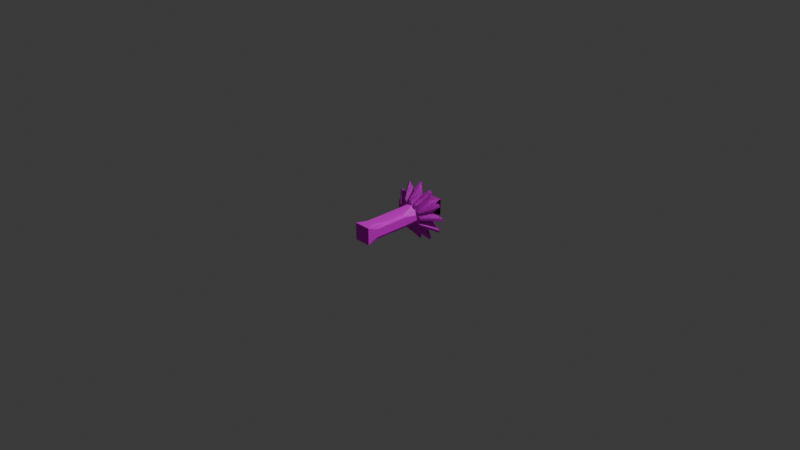 # Source: t_junction.blend  (saved by Blender 4.2.66; exported with 4.5.12 LTS)
import bpy
from mathutils import Matrix  # noqa: F401  (used for matrix-valued properties, if any)

bpy.ops.wm.read_factory_settings(use_empty=True)
scene = bpy.context.scene
scene.name = 'Scene'

# ---- collections
col_collection = bpy.data.collections.new('Collection'); scene.collection.children.link(col_collection)

# ---- images (referenced by path relative to the original .blend; pixels are not part of the script)
import os
ASSET_DIR = os.environ.get("B2B_ASSET_DIR", "")  # directory of the original .blend (textures are referenced by path, not embedded)
HERE = os.path.dirname(os.path.abspath(__file__))  # packed textures are extracted next to this script under _unpacked/

def load_image(name, relpath, width, height, colorspace="sRGB"):
    """Load a texture the original file referenced (path relative to the .blend, or extracted next to this script)."""
    p = next((c for c in (os.path.join(HERE, relpath), os.path.join(ASSET_DIR, relpath)) if relpath and os.path.exists(c)), "")
    if p:
        img = bpy.data.images.load(p, check_existing=True)
        img.name = name
    else:  # same state as the original file: an image datablock whose file is absent (Cycles renders it pink)
        img = bpy.data.images.new(name, width, height)
        img.source = "FILE"
        img.filepath = "//" + (relpath or name)
    img.colorspace_settings.name = colorspace
    return img
img_planks_png_002 = load_image('planks.png.002', 'planks.png', 1024, 1024, 'sRGB')

# ---- materials (node trees are filled in below, after node groups)
mat_material_002 = bpy.data.materials.new('Material.002')
mat_material_002.roughness = 1.0
mat_material_004 = bpy.data.materials.new('Material.004')
mat_material_004.roughness = 0.5
mat_material_005 = bpy.data.materials.new('Material.005')
mat_material_005.roughness = 0.5

# ---- material node trees
mat_material_002.use_nodes = True; mat_material_002.node_tree.nodes.clear()
_N = mat_material_002.node_tree.nodes; _L = mat_material_002.node_tree.links
n0 = _N.new('ShaderNodeBsdfPrincipled'); n0.name = 'Principled BSDF'; n0.location = (0, 300)
n0.inputs[2].default_value = 1.0
n0.inputs[13].default_value = 0.0
n1 = _N.new('ShaderNodeOutputMaterial'); n1.name = 'Material Output'; n1.location = (280, 300)
n2 = _N.new('ShaderNodeTexImage'); n2.name = 'Image Texture'; n2.location = (-363, 192)
n2.image = img_planks_png_002
n2.interpolation = 'Closest'
_L.new(n0.outputs[0], n1.inputs[0])
_L.new(n2.outputs[0], n0.inputs[0])
n1.is_active_output = True
mat_material_004.use_nodes = True; mat_material_004.node_tree.nodes.clear()
_N = mat_material_004.node_tree.nodes; _L = mat_material_004.node_tree.links
n0 = _N.new('ShaderNodeBsdfPrincipled'); n0.name = 'Principled BSDF'; n0.location = (0, 300)
n0.inputs[3].default_value = 1.45
n0.inputs[27].default_value = (0.0, 0.0, 0.0, 1.0)
n1 = _N.new('ShaderNodeOutputMaterial'); n1.name = 'Material Output'; n1.location = (280, 300)
n2 = _N.new('ShaderNodeTexImage'); n2.name = 'Image Texture'; n2.location = (-480, 300)
n2.image = img_planks_png_002
n2.interpolation = 'Closest'
_L.new(n2.outputs[0], n0.inputs[0])
_L.new(n0.outputs[0], n1.inputs[0])
n1.is_active_output = True
mat_material_005.use_nodes = True; mat_material_005.node_tree.nodes.clear()
_N = mat_material_005.node_tree.nodes; _L = mat_material_005.node_tree.links
n0 = _N.new('ShaderNodeBsdfPrincipled'); n0.name = 'Principled BSDF'; n0.location = (0, 300)
n0.inputs[3].default_value = 1.45
n0.inputs[27].default_value = (0.0, 0.0, 0.0, 1.0)
n1 = _N.new('ShaderNodeOutputMaterial'); n1.name = 'Material Output'; n1.location = (280, 300)
n2 = _N.new('ShaderNodeTexImage'); n2.name = 'Image Texture'; n2.location = (-480, 300)
n2.image = img_planks_png_002
n2.interpolation = 'Closest'
_L.new(n2.outputs[0], n0.inputs[0])
_L.new(n0.outputs[0], n1.inputs[0])
n1.is_active_output = True

# ---- world
world_world = bpy.data.worlds.new('World'); scene.world = world_world
world_world.use_nodes = True; world_world.node_tree.nodes.clear()
_N = world_world.node_tree.nodes; _L = world_world.node_tree.links
n0 = _N.new('ShaderNodeOutputWorld'); n0.name = 'World Output'; n0.location = (300, 300)
n1 = _N.new('ShaderNodeBackground'); n1.name = 'Background'; n1.location = (10, 300)
n1.inputs[0].default_value = (0.05088, 0.05088, 0.05088, 1.0)
_L.new(n1.outputs[0], n0.inputs[0])
n0.is_active_output = True
world_world.color = (0.05088, 0.05088, 0.05088)
world_world.sun_shadow_jitter_overblur = 0.0

# ---- cameras
cam_camera = bpy.data.cameras.new('Camera')
cam_camera.clip_end = 100.0
cam_camera.ortho_scale = 7.314

# ---- lights
light_light = bpy.data.lights.new('Light', 'POINT')
light_light.energy = 1000.0
light_light.shadow_soft_size = 0.1

# ---- meshes
me_cube_001 = bpy.data.meshes.new('Cube.001')
me_cube_001.from_pydata([(0.09149, 0.09149, 0.4996), (0.09149, -0.09149, 0.4996), (-0.09149, 0.09149, 0.4996), (-0.09149, -0.09149, 0.4996), (-0.05498, -0.05498, 0.0), (0.05498, -0.05498, 0.0), (-0.05498, 0.05498, 0.0), (0.05498, 0.05498, 0.0), (-0.05498, -0.05498, 0.2348), (0.05498, -0.05498, 0.2348), (-0.05498, 0.05498, 0.2348), (0.05498, 0.05498, 0.2348), (0.09149, 0.0, 0.4996), (-0.09149, 0.0, 0.4996), (0.09149, 0.0, 0.0), (-0.09149, 0.0, 0.0), (-0.09149, 0.0, 0.3907), (0.09149, 0.0, 0.3907), (0.0, 0.09149, 0.4996), (0.0, -0.09149, 0.4996), (0.0, -0.09149, 0.0), (0.0, 0.09149, 0.0), (0.0, -0.09149, 0.3907), (0.0, 0.09149, 0.3907), (0.0, 0.0, 0.4996), (-0.04574, 0.09149, 0.4996), (-0.04574, -0.09149, 0.0), (-0.04574, -0.09149, 0.3907), (-0.04574, 0.0, 0.4996), (-0.04574, -0.09149, 0.4996), (-0.04574, 0.09149, 0.0), (-0.04574, 0.09149, 0.3907), (-0.09149, 0.04574, 0.4996), (0.04574, 0.09149, 0.4996), (0.04574, -0.09149, 0.0), (-0.09149, 0.04574, 0.0), (-0.09149, 0.04574, 0.3907), (0.04574, -0.09149, 0.3907), (0.0, 0.04574, 0.4996), (-0.04574, 0.04574, 0.4996), (0.04574, 0.0, 0.4996), (0.04574, -0.09149, 0.4996), (0.04574, 0.09149, 0.0), (-0.09149, -0.04574, 0.0), (0.04574, 0.09149, 0.3907), (-0.09149, -0.04574, 0.3907), (-0.09149, -0.04574, 0.4996), (0.0, -0.04574, 0.4996), (-0.04574, -0.04574, 0.4996), (0.09149, 0.04574, 0.4996), (0.09149, 0.04574, 0.0), (0.09149, 0.04574, 0.3907), (0.04574, 0.04574, 0.4996), (0.09149, -0.04574, 0.0), (0.09149, -0.04574, 0.3907), (0.09149, -0.04574, 0.4996), (0.04574, -0.04574, 0.4996), (0.09149, 0.09149, -0.4996), (0.09149, -0.09149, -0.4996), (-0.09149, 0.09149, -0.4996), (-0.09149, -0.09149, -0.4996), (-0.07712, 0.07712, -0.3721), (0.07712, 0.07712, -0.3721), (-0.07712, -0.07712, -0.3721), (0.07712, -0.07712, -0.3721), (0.1444, 0.0, -0.3263), (-0.1444, 0.0, -0.3263), (0.0, -0.1444, -0.3263), (0.0, 0.1444, -0.3263), (-0.07221, -0.1444, -0.3263), (-0.04574, -0.09149, -0.3907), (-0.07221, 0.1444, -0.3263), (-0.04574, 0.09149, -0.3907), (0.07221, -0.1444, -0.3263), (-0.1444, 0.07221, -0.3263), (0.04574, -0.09149, -0.3907), (-0.09149, 0.04574, -0.3907), (0.07221, 0.1444, -0.3263), (0.04574, 0.09149, -0.3907), (-0.1444, -0.07221, -0.3263), (-0.09149, -0.04574, -0.3907), (0.1444, 0.07221, -0.3263), (0.09149, 0.04574, -0.3907), (0.1444, -0.07221, -0.3263), (0.09149, -0.04574, -0.3907), (-0.1365, -0.1365, -0.275), (0.1365, -0.1365, -0.275), (-0.1365, 0.1365, -0.275), (0.1365, 0.1365, -0.275), (-0.07218, -0.07218, -0.1552), (0.07218, -0.07218, -0.1552), (-0.07218, 0.07218, -0.1552), (0.07218, 0.07218, -0.1552), (-0.05127, 0.2051, -0.2695), (-0.02711, 0.1084, -0.1582), (0.05127, 0.2051, -0.2695), (0.02711, 0.1084, -0.1582), (-0.2051, 0.05127, -0.2695), (-0.1084, 0.02711, -0.1582), (-0.2051, -0.05127, -0.2695), (-0.1084, -0.02711, -0.1582), (-0.05127, -0.2051, -0.2695), (-0.02711, -0.1084, -0.1582), (0.05127, -0.2051, -0.2695), (0.02711, -0.1084, -0.1582), (0.2051, -0.05127, -0.2695), (0.1084, -0.02711, -0.1582), (0.2051, 0.05127, -0.2695), (0.1084, 0.02711, -0.1582), (-0.1502, -0.2836, -0.2893), (-0.1723, -0.254, -0.2897), (-0.2726, -0.163, -0.2965), (-0.2875, -0.1327, -0.2934), (-0.2875, 0.1327, -0.2934), (-0.2726, 0.163, -0.2965), (-0.3194, -0.01682, -0.2983), (-0.3194, 0.01682, -0.2983), (0.2875, -0.1327, -0.2934), (0.2726, -0.163, -0.2965), (0.1723, -0.254, -0.2897), (0.1502, -0.2836, -0.2893), (-0.1723, 0.254, -0.2897), (-0.1502, 0.2836, -0.2893), (-0.01682, 0.3194, -0.2983), (0.01682, 0.3194, -0.2983), (0.01682, -0.3194, -0.2983), (-0.01682, -0.3194, -0.2983), (0.2726, 0.163, -0.2965), (0.2875, 0.1327, -0.2934), (0.3194, 0.01682, -0.2983), (0.3194, -0.01682, -0.2983), (0.1502, 0.2836, -0.2893), (0.1723, 0.254, -0.2897), (-0.08759, -0.1228, -0.1489), (-0.07138, -0.1436, -0.1493), (-0.1454, -0.06356, -0.1475), (-0.1338, -0.0842, -0.1455), (-0.1338, 0.0842, -0.1455), (-0.1454, 0.06356, -0.1475), (-0.1609, 0.01132, -0.145), (-0.1609, -0.01132, -0.145), (0.1338, -0.0842, -0.1455), (0.1454, -0.06356, -0.1475), (0.07138, -0.1436, -0.1493), (0.08759, -0.1228, -0.1489), (-0.07138, 0.1436, -0.1493), (-0.08759, 0.1228, -0.1489), (0.01132, 0.1609, -0.145), (-0.01132, 0.1609, -0.145), (-0.01132, -0.1609, -0.145), (0.01132, -0.1609, -0.145), (0.1454, 0.06356, -0.1475), (0.1338, 0.0842, -0.1455), (0.1609, -0.01132, -0.145), (0.1609, 0.01132, -0.145), (0.08759, 0.1228, -0.1489), (0.07138, 0.1436, -0.1493)], [], [(31, 2, 25), (25, 32, 39), (1, 37, 9), (42, 11, 7), (10, 35, 36), (54, 12, 55), (2, 36, 32), (55, 40, 56), (30, 10, 31), (13, 45, 46), (40, 38, 24), (16, 43, 45), (14, 51, 17), (28, 46, 48), (41, 47, 19), (20, 27, 26), (44, 0, 11), (49, 33, 52), (22, 29, 27), (9, 34, 5), (51, 0, 49), (27, 3, 8), (26, 8, 4), (24, 48, 47), (30, 23, 21), (18, 39, 38), (31, 18, 23), (50, 11, 51), (9, 53, 54), (53, 17, 54), (37, 20, 34), (52, 18, 38), (56, 24, 47), (38, 28, 24), (23, 42, 21), (32, 16, 13), (36, 15, 16), (41, 22, 37), (18, 44, 23), (39, 13, 28), (47, 29, 19), (1, 56, 41), (48, 3, 29), (1, 54, 55), (8, 43, 4), (17, 49, 12), (3, 45, 8), (12, 52, 40), (31, 10, 2), (25, 2, 32), (1, 41, 37), (42, 44, 11), (10, 6, 35), (54, 17, 12), (2, 10, 36), (55, 12, 40), (30, 6, 10), (13, 16, 45), (40, 52, 38), (16, 15, 43), (14, 50, 51), (28, 13, 46), (41, 56, 47), (20, 22, 27), (44, 33, 0), (49, 0, 33), (22, 19, 29), (9, 37, 34), (51, 11, 0), (27, 29, 3), (26, 27, 8), (24, 28, 48), (30, 31, 23), (18, 25, 39), (31, 25, 18), (50, 7, 11), (9, 5, 53), (53, 14, 17), (37, 22, 20), (52, 33, 18), (56, 40, 24), (38, 39, 28), (23, 44, 42), (32, 36, 16), (36, 35, 15), (41, 19, 22), (18, 33, 44), (39, 32, 13), (47, 48, 29), (1, 55, 56), (48, 46, 3), (1, 9, 54), (8, 45, 43), (17, 51, 49), (3, 46, 45), (12, 49, 52), (57, 59, 72), (58, 70, 60), (61, 71, 72), (74, 61, 76), (58, 84, 64), (77, 62, 78), (60, 70, 63), (75, 73, 67), (82, 57, 62), (80, 79, 66), (64, 73, 75), (65, 82, 81), (80, 60, 63), (82, 65, 84), (76, 61, 59), (59, 61, 72), (68, 77, 78), (63, 70, 69), (81, 82, 62), (78, 62, 57), (58, 64, 75), (64, 84, 83), (79, 80, 63), (93, 145, 94), (73, 120, 103), (125, 67, 103), (113, 74, 97), (111, 79, 85), (123, 68, 93), (101, 134, 109), (129, 65, 107), (99, 135, 100), (105, 142, 117), (87, 146, 121), (103, 143, 104), (103, 150, 125), (115, 66, 99), (131, 77, 95), (107, 151, 108), (107, 154, 129), (127, 81, 88), (71, 122, 93), (65, 130, 105), (67, 126, 101), (93, 148, 123), (121, 71, 87), (69, 110, 85), (86, 144, 119), (81, 128, 107), (79, 112, 99), (97, 138, 113), (99, 140, 115), (95, 156, 131), (83, 118, 86), (87, 137, 91), (68, 124, 95), (95, 147, 96), (77, 132, 88), (104, 20, 102), (74, 114, 87), (97, 139, 98), (66, 116, 97), (86, 141, 90), (109, 69, 101), (85, 136, 111), (88, 152, 127), (101, 149, 102), (117, 83, 105), (119, 73, 86), (88, 155, 92), (105, 153, 106), (115, 116, 66), (125, 126, 67), (119, 120, 73), (117, 118, 83), (129, 130, 65), (127, 128, 81), (131, 132, 77), (123, 124, 68), (121, 122, 71), (111, 112, 79), (109, 110, 69), (143, 119, 144), (128, 152, 151), (121, 145, 122), (124, 148, 147), (129, 153, 130), (141, 117, 142), (125, 149, 126), (110, 134, 133), (132, 156, 155), (112, 136, 135), (113, 137, 114), (140, 116, 115), (85, 133, 89), (57, 84, 58), (93, 122, 145), (83, 65, 105), (69, 70, 67), (79, 99, 66), (68, 95, 77), (101, 102, 134), (99, 112, 135), (105, 106, 142), (87, 91, 146), (103, 120, 143), (103, 104, 150), (69, 67, 101), (74, 113, 114), (66, 97, 74), (107, 128, 151), (107, 108, 154), (65, 81, 107), (67, 73, 103), (93, 94, 148), (87, 61, 74), (63, 85, 79), (86, 90, 144), (57, 72, 78), (66, 74, 76), (97, 98, 138), (99, 100, 140), (95, 96, 156), (64, 86, 73), (87, 114, 137), (76, 59, 60), (95, 124, 147), (62, 88, 81), (89, 133, 102), (133, 134, 102), (102, 149, 150), (135, 136, 100), (136, 89, 100), (139, 140, 100), (102, 150, 104), (20, 104, 34), (14, 53, 106), (108, 14, 106), (98, 139, 100), (137, 138, 98), (145, 146, 94), (146, 91, 94), (91, 137, 98), (104, 143, 144), (14, 108, 50), (98, 15, 35), (104, 144, 90), (90, 141, 106), (141, 142, 106), (106, 153, 154), (147, 148, 94), (94, 21, 96), (20, 26, 102), (106, 154, 108), (21, 94, 30), (96, 147, 94), (155, 156, 96), (151, 152, 108), (152, 92, 108), (92, 155, 96), (96, 21, 42), (97, 116, 139), (76, 80, 66), (86, 118, 141), (70, 75, 67), (85, 89, 136), (88, 92, 152), (101, 126, 149), (88, 132, 155), (105, 130, 153), (143, 120, 119), (128, 127, 152), (121, 146, 145), (124, 123, 148), (129, 154, 153), (141, 118, 117), (125, 150, 149), (110, 109, 134), (132, 131, 156), (112, 111, 136), (113, 138, 137), (140, 139, 116), (85, 110, 133), (58, 75, 70), (59, 58, 60), (68, 71, 93), (78, 72, 68), (72, 71, 68), (65, 83, 84), (87, 71, 61), (63, 69, 85), (64, 83, 86), (62, 77, 88), (57, 82, 84), (59, 57, 58), (98, 100, 15), (15, 100, 43), (30, 94, 6), (94, 91, 6), (104, 90, 5), (106, 5, 90), (53, 5, 106), (108, 92, 7), (96, 7, 92), (7, 50, 108), (42, 7, 96), (98, 6, 91), (35, 6, 98), (5, 34, 104), (26, 4, 102), (102, 4, 89), (100, 89, 4), (43, 100, 4), (76, 60, 80)])
me_cube_001.polygons.foreach_set('material_index', [0, 0, 0, 0, 0, 0, 0, 0, 0, 0, 0, 0, 0, 0, 0, 0, 0, 0, 0, 0, 0, 0, 0, 0, 0, 0, 0, 0, 0, 0, 0, 0, 0, 0, 0, 0, 0, 0, 0, 0, 0, 0, 0, 0, 0, 0, 0, 0, 0, 0, 0, 0, 0, 0, 0, 0, 0, 0, 0, 0, 0, 0, 0, 0, 0, 0, 0, 0, 0, 0, 0, 0, 0, 0, 0, 0, 0, 0, 0, 0, 0, 0, 0, 0, 0, 0, 0, 0, 0, 0, 0, 0, 0, 0, 0, 0, 1, 1, 1, 1, 1, 1, 1, 1, 1, 1, 1, 1, 1, 1, 1, 1, 1, 1, 1, 1, 1, 1, 1, 1, 1, 1, 1, 1, 1, 1, 1, 1, 1, 1, 1, 1, 1, 1, 1, 1, 1, 1, 1, 1, 1, 1, 1, 1, 1, 1, 1, 1, 1, 1, 1, 1, 1, 1, 1, 1, 1, 1, 1, 1, 1, 1, 1, 1, 1, 1, 1, 1, 1, 1, 1, 1, 1, 1, 1, 1, 1, 1, 1, 1, 1, 1, 1, 1, 1, 1, 1, 1, 1, 1, 1, 1, 1, 1, 1, 1, 1, 1, 1, 1, 1, 1, 1, 1, 1, 1, 1, 1, 1, 1, 1, 1, 1, 1, 1, 1, 1, 1, 1, 1, 1, 1, 1, 1, 1, 1, 1, 1, 1, 1, 1, 0, 0, 1, 1, 1, 1, 1, 1, 1, 0, 0, 1, 1, 1, 1, 1, 0, 0, 1, 0, 1, 1, 1, 1, 1, 0, 1, 1, 1, 1, 1, 1, 1, 1, 1, 1, 1, 1, 1, 1, 1, 1, 1, 1, 1, 1, 1, 1, 1, 1, 1, 1, 1, 1, 1, 1, 1, 1, 1, 1, 1, 0, 0, 1, 1, 1, 0, 1, 1, 0, 0, 1, 0, 0, 0, 1, 1, 0, 1])
_uv = me_cube_001.uv_layers.new(name='UVMap')
_uv.uv.foreach_set('vector', [0.437, 0.1301, 0.3679, 0.02665, 0.437, 0.02665, 0.437, 0.02665, 0.3679, 0.02665, 0.437, 0.02665, 0.6445, 0.02665, 0.5754, 0.1301, 0.5893, 0.2783, 0.5754, 0.5014, 0.5893, 0.2783, 0.5893, 0.5014, 0.4231, 0.2783, 0.3679, 0.5014, 0.3679, 0.1301, 0.6445, 0.1301, 0.6445, 0.02665, 0.6445, 0.02665, 0.3679, 0.02665, 0.3679, 0.1301, 0.3679, 0.02665, 0.6445, 0.02665, 0.5754, 0.02665, 0.5754, 0.02665, 0.437, 0.5014, 0.4231, 0.2783, 0.437, 0.1301, 0.3679, 0.02665, 0.3679, 0.1301, 0.3679, 0.02665, 0.5754, 0.02665, 0.5062, 0.02665, 0.5062, 0.02665, 0.3679, 0.1301, 0.3679, 0.5014, 0.3679, 0.1301, 0.6445, 0.5014, 0.6445, 0.1301, 0.6445, 0.1301, 0.437, 0.02665, 0.3679, 0.02665, 0.437, 0.02665, 0.5754, 0.02665, 0.5062, 0.02665, 0.5062, 0.02665, 0.5062, 0.5014, 0.437, 0.1301, 0.437, 0.5014, 0.5754, 0.1301, 0.6445, 0.02665, 0.5893, 0.2783, 0.6445, 0.02665, 0.5754, 0.02665, 0.5754, 0.02665, 0.5062, 0.1301, 0.437, 0.02665, 0.437, 0.1301, 0.5893, 0.2783, 0.5754, 0.5014, 0.5893, 0.5014, 0.6445, 0.1301, 0.6445, 0.02665, 0.6445, 0.02665, 0.437, 0.1301, 0.3679, 0.02665, 0.4231, 0.2783, 0.437, 0.5014, 0.4231, 0.2783, 0.4231, 0.5014, 0.5062, 0.02665, 0.437, 0.02665, 0.5062, 0.02665, 0.437, 0.5014, 0.5062, 0.1301, 0.5062, 0.5014, 0.5062, 0.02665, 0.437, 0.02665, 0.5062, 0.02665, 0.437, 0.1301, 0.5062, 0.02665, 0.5062, 0.1301, 0.6445, 0.5014, 0.5893, 0.2783, 0.6445, 0.1301, 0.5893, 0.2783, 0.6445, 0.5014, 0.6445, 0.1301, 0.6445, 0.5014, 0.6445, 0.1301, 0.6445, 0.1301, 0.5754, 0.1301, 0.5062, 0.5014, 0.5754, 0.5014, 0.5754, 0.02665, 0.5062, 0.02665, 0.5062, 0.02665, 0.5754, 0.02665, 0.5062, 0.02665, 0.5062, 0.02665, 0.5062, 0.02665, 0.437, 0.02665, 0.5062, 0.02665, 0.5062, 0.1301, 0.5754, 0.5014, 0.5062, 0.5014, 0.3679, 0.02665, 0.3679, 0.1301, 0.3679, 0.02665, 0.3679, 0.1301, 0.3679, 0.5014, 0.3679, 0.1301, 0.5754, 0.02665, 0.5062, 0.1301, 0.5754, 0.1301, 0.5062, 0.02665, 0.5754, 0.1301, 0.5062, 0.1301, 0.437, 0.02665, 0.3679, 0.02665, 0.437, 0.02665, 0.5062, 0.02665, 0.437, 0.02665, 0.5062, 0.02665, 0.6445, 0.02665, 0.5754, 0.02665, 0.5754, 0.02665, 0.437, 0.02665, 0.3679, 0.02665, 0.437, 0.02665, 0.6445, 0.02665, 0.6445, 0.1301, 0.6445, 0.02665, 0.4231, 0.2783, 0.3679, 0.5014, 0.4231, 0.5014, 0.6445, 0.1301, 0.6445, 0.02665, 0.6445, 0.02665, 0.3679, 0.02665, 0.3679, 0.1301, 0.4231, 0.2783, 0.6445, 0.02665, 0.5754, 0.02665, 0.5754, 0.02665, 0.437, 0.1301, 0.4231, 0.2783, 0.3679, 0.02665, 0.437, 0.02665, 0.3679, 0.02665, 0.3679, 0.02665, 0.6445, 0.02665, 0.5754, 0.02665, 0.5754, 0.1301, 0.5754, 0.5014, 0.5754, 0.1301, 0.5893, 0.2783, 0.4231, 0.2783, 0.4231, 0.5014, 0.3679, 0.5014, 0.6445, 0.1301, 0.6445, 0.1301, 0.6445, 0.02665, 0.3679, 0.02665, 0.4231, 0.2783, 0.3679, 0.1301, 0.6445, 0.02665, 0.6445, 0.02665, 0.5754, 0.02665, 0.437, 0.5014, 0.4231, 0.5014, 0.4231, 0.2783, 0.3679, 0.02665, 0.3679, 0.1301, 0.3679, 0.1301, 0.5754, 0.02665, 0.5754, 0.02665, 0.5062, 0.02665, 0.3679, 0.1301, 0.3679, 0.5014, 0.3679, 0.5014, 0.6445, 0.5014, 0.6445, 0.5014, 0.6445, 0.1301, 0.437, 0.02665, 0.3679, 0.02665, 0.3679, 0.02665, 0.5754, 0.02665, 0.5754, 0.02665, 0.5062, 0.02665, 0.5062, 0.5014, 0.5062, 0.1301, 0.437, 0.1301, 0.5754, 0.1301, 0.5754, 0.02665, 0.6445, 0.02665, 0.6445, 0.02665, 0.6445, 0.02665, 0.5754, 0.02665, 0.5062, 0.1301, 0.5062, 0.02665, 0.437, 0.02665, 0.5893, 0.2783, 0.5754, 0.1301, 0.5754, 0.5014, 0.6445, 0.1301, 0.5893, 0.2783, 0.6445, 0.02665, 0.437, 0.1301, 0.437, 0.02665, 0.3679, 0.02665, 0.437, 0.5014, 0.437, 0.1301, 0.4231, 0.2783, 0.5062, 0.02665, 0.437, 0.02665, 0.437, 0.02665, 0.437, 0.5014, 0.437, 0.1301, 0.5062, 0.1301, 0.5062, 0.02665, 0.437, 0.02665, 0.437, 0.02665, 0.437, 0.1301, 0.437, 0.02665, 0.5062, 0.02665, 0.6445, 0.5014, 0.5893, 0.5014, 0.5893, 0.2783, 0.5893, 0.2783, 0.5893, 0.5014, 0.6445, 0.5014, 0.6445, 0.5014, 0.6445, 0.5014, 0.6445, 0.1301, 0.5754, 0.1301, 0.5062, 0.1301, 0.5062, 0.5014, 0.5754, 0.02665, 0.5754, 0.02665, 0.5062, 0.02665, 0.5754, 0.02665, 0.5754, 0.02665, 0.5062, 0.02665, 0.5062, 0.02665, 0.437, 0.02665, 0.437, 0.02665, 0.5062, 0.1301, 0.5754, 0.1301, 0.5754, 0.5014, 0.3679, 0.02665, 0.3679, 0.1301, 0.3679, 0.1301, 0.3679, 0.1301, 0.3679, 0.5014, 0.3679, 0.5014, 0.5754, 0.02665, 0.5062, 0.02665, 0.5062, 0.1301, 0.5062, 0.02665, 0.5754, 0.02665, 0.5754, 0.1301, 0.437, 0.02665, 0.3679, 0.02665, 0.3679, 0.02665, 0.5062, 0.02665, 0.437, 0.02665, 0.437, 0.02665, 0.6445, 0.02665, 0.6445, 0.02665, 0.5754, 0.02665, 0.437, 0.02665, 0.3679, 0.02665, 0.3679, 0.02665, 0.6445, 0.02665, 0.5893, 0.2783, 0.6445, 0.1301, 0.4231, 0.2783, 0.3679, 0.1301, 0.3679, 0.5014, 0.6445, 0.1301, 0.6445, 0.1301, 0.6445, 0.02665, 0.3679, 0.02665, 0.3679, 0.02665, 0.3679, 0.1301, 0.6445, 0.02665, 0.6445, 0.02665, 0.5754, 0.02665, 0.6445, 0.9761, 0.3679, 0.9761, 0.437, 0.8726, 0.6445, 0.9761, 0.437, 0.8726, 0.3679, 0.9761, 0.3896, 0.8549, 0.397, 0.8114, 0.437, 0.8726, 0.2878, 0.8114, 0.3896, 0.8549, 0.3679, 0.8726, 0.6445, 0.9761, 0.6445, 0.8726, 0.6228, 0.8549, 0.6154, 0.8114, 0.6228, 0.8549, 0.5754, 0.8726, 0.3679, 0.9761, 0.437, 0.8726, 0.3896, 0.8549, 0.5754, 0.8726, 0.6154, 0.8114, 0.5062, 0.8114, 0.6445, 0.8726, 0.6445, 0.9761, 0.6228, 0.8549, 0.3679, 0.8726, 0.2878, 0.8114, 0.2878, 0.8114, 0.6228, 0.8549, 0.6154, 0.8114, 0.5754, 0.8726, 0.7246, 0.8114, 0.6445, 0.8726, 0.7246, 0.8114, 0.3679, 0.8726, 0.3679, 0.9761, 0.3896, 0.8549, 0.6445, 0.8726, 0.7246, 0.8114, 0.6445, 0.8726, 0.3679, 0.8726, 0.3896, 0.8549, 0.3679, 0.9761, 0.3679, 0.9761, 0.3896, 0.8549, 0.437, 0.8726, 0.5062, 0.8114, 0.6154, 0.8114, 0.5754, 0.8726, 0.3896, 0.8549, 0.437, 0.8726, 0.397, 0.8114, 0.7246, 0.8114, 0.6445, 0.8726, 0.6228, 0.8549, 0.5754, 0.8726, 0.6228, 0.8549, 0.6445, 0.9761, 0.6445, 0.9761, 0.6228, 0.8549, 0.5754, 0.8726, 0.6228, 0.8549, 0.6445, 0.8726, 0.7246, 0.8114, 0.2878, 0.8114, 0.3679, 0.8726, 0.3896, 0.8549, 0.4287, 0.7575, 0.3983, 0.6433, 0.4652, 0.6517, 0.6154, 0.8114, 0.7333, 0.7762, 0.5837, 0.7575, 0.5316, 0.7848, 0.5062, 0.8114, 0.5837, 0.7575, 0.07143, 0.7801, 0.2878, 0.8114, 0.1961, 0.7575, 0.09407, 0.7831, 0.2878, 0.8114, 0.2998, 0.7627, 0.4808, 0.7848, 0.5062, 0.8114, 0.4287, 0.7575, 0.4287, 0.7575, 0.3983, 0.6433, 0.2791, 0.7762, 0.9892, 0.7848, 0.7246, 0.8114, 0.8163, 0.7575, 0.1961, 0.7575, 0.2864, 0.6415, 0.3422, 0.6517, 0.8163, 0.7575, 0.726, 0.6415, 0.941, 0.7801, 0.2998, 0.7627, 0.3738, 0.6429, 0.2457, 0.7766, 0.5837, 0.7575, 0.6141, 0.6433, 0.5472, 0.6517, 0.5837, 0.7575, 0.5233, 0.6391, 0.5316, 0.7848, 0.02322, 0.7848, 0.2878, 0.8114, 0.1961, 0.7575, 0.7333, 0.7762, 0.6154, 0.8114, 0.5837, 0.7575, 0.8163, 0.7575, 0.726, 0.6415, 0.6702, 0.6517, 0.8163, 0.7575, 0.7494, 0.6391, 0.9892, 0.7848, 0.9183, 0.7831, 0.7246, 0.8114, 0.7126, 0.7627, 0.397, 0.8114, 0.2791, 0.7762, 0.4287, 0.7575, 0.7246, 0.8114, 0.9892, 0.7848, 0.8163, 0.7575, 0.5062, 0.8114, 0.4808, 0.7848, 0.4287, 0.7575, 0.4287, 0.7575, 0.4891, 0.6391, 0.4808, 0.7848, 0.2457, 0.7766, 0.397, 0.8114, 0.2998, 0.7627, 0.397, 0.8114, 0.2457, 0.7766, 0.2998, 0.7627, 0.7126, 0.7627, 0.6387, 0.6429, 0.7667, 0.7766, 0.7246, 0.8114, 0.941, 0.7801, 0.8163, 0.7575, 0.2878, 0.8114, 0.07143, 0.7801, 0.1961, 0.7575, 0.1961, 0.7575, 0.2864, 0.6415, 0.07143, 0.7801, 0.1961, 0.7575, 0.263, 0.6391, 0.02322, 0.7848, 0.5837, 0.7575, 0.6141, 0.6433, 0.7333, 0.7762, 0.7246, 0.8114, 0.9183, 0.7831, 0.7126, 0.7627, 0.2998, 0.7627, 0.3038, 0.6396, 0.3971, 0.6489, 0.5062, 0.8114, 0.5316, 0.7848, 0.5837, 0.7575, 0.5837, 0.7575, 0.5233, 0.6391, 0.5472, 0.6517, 0.6154, 0.8114, 0.7667, 0.7766, 0.7126, 0.7627, 0.5472, 0.6517, 0.5062, 0.5014, 0.4652, 0.6517, 0.2878, 0.8114, 0.09407, 0.7831, 0.2998, 0.7627, 0.1961, 0.7575, 0.263, 0.6391, 0.3422, 0.6517, 0.2878, 0.8114, 0.02322, 0.7848, 0.1961, 0.7575, 0.7126, 0.7627, 0.7086, 0.6396, 0.6153, 0.6489, 0.2791, 0.7762, 0.397, 0.8114, 0.4287, 0.7575, 0.2998, 0.7627, 0.3038, 0.6396, 0.09407, 0.7831, 0.7126, 0.7627, 0.7086, 0.6396, 0.9183, 0.7831, 0.4287, 0.7575, 0.4891, 0.6391, 0.4652, 0.6517, 0.941, 0.7801, 0.7246, 0.8114, 0.8163, 0.7575, 0.7667, 0.7766, 0.6154, 0.8114, 0.7126, 0.7627, 0.7126, 0.7627, 0.6387, 0.6429, 0.6153, 0.6489, 0.8163, 0.7575, 0.7494, 0.6391, 0.6702, 0.6517, 0.02322, 0.7848, 0.02322, 0.7848, 0.2878, 0.8114, 0.5316, 0.7848, 0.4808, 0.7848, 0.5062, 0.8114, 0.7667, 0.7766, 0.7333, 0.7762, 0.6154, 0.8114, 0.941, 0.7801, 0.9183, 0.7831, 0.7246, 0.8114, 0.9892, 0.7848, 0.9892, 0.7848, 0.7246, 0.8114, 0.9183, 0.7831, 0.941, 0.7801, 0.7246, 0.8114, 0.7333, 0.7762, 0.7667, 0.7766, 0.6154, 0.8114, 0.4808, 0.7848, 0.5316, 0.7848, 0.5062, 0.8114, 0.2457, 0.7766, 0.2791, 0.7762, 0.397, 0.8114, 0.09407, 0.7831, 0.07143, 0.7801, 0.2878, 0.8114, 0.2791, 0.7762, 0.2457, 0.7766, 0.397, 0.8114, 0.6141, 0.6433, 0.7667, 0.7766, 0.6387, 0.6429, 0.941, 0.7801, 0.7086, 0.6396, 0.726, 0.6415, 0.2457, 0.7766, 0.3983, 0.6433, 0.2791, 0.7762, 0.5316, 0.7848, 0.4891, 0.6391, 0.5233, 0.6391, 0.9892, 0.7848, 0.7494, 0.6391, 0.9892, 0.7848, 0.7086, 0.6396, 0.941, 0.7801, 0.726, 0.6415, 0.5316, 0.7848, 0.4891, 0.6391, 0.4808, 0.7848, 0.2457, 0.7766, 0.3983, 0.6433, 0.3738, 0.6429, 0.7667, 0.7766, 0.6141, 0.6433, 0.6387, 0.6429, 0.07143, 0.7801, 0.3038, 0.6396, 0.2864, 0.6415, 0.07143, 0.7801, 0.3038, 0.6396, 0.09407, 0.7831, 0.263, 0.6391, 0.02322, 0.7848, 0.02322, 0.7848, 0.2998, 0.7627, 0.3738, 0.6429, 0.3971, 0.6489, 0.6445, 0.9761, 0.6445, 0.8726, 0.6445, 0.9761, 0.4287, 0.7575, 0.2791, 0.7762, 0.3983, 0.6433, 0.7246, 0.8114, 0.7246, 0.8114, 0.8163, 0.7575, 0.397, 0.8114, 0.437, 0.8726, 0.5062, 0.8114, 0.2878, 0.8114, 0.1961, 0.7575, 0.2878, 0.8114, 0.5062, 0.8114, 0.5837, 0.7575, 0.6154, 0.8114, 0.4287, 0.7575, 0.4652, 0.6517, 0.3983, 0.6433, 0.1961, 0.7575, 0.07143, 0.7801, 0.2864, 0.6415, 0.8163, 0.7575, 0.6702, 0.6517, 0.726, 0.6415, 0.2998, 0.7627, 0.3971, 0.6489, 0.3738, 0.6429, 0.5837, 0.7575, 0.7333, 0.7762, 0.6141, 0.6433, 0.5837, 0.7575, 0.5472, 0.6517, 0.5233, 0.6391, 0.397, 0.8114, 0.5062, 0.8114, 0.4287, 0.7575, 0.2878, 0.8114, 0.07143, 0.7801, 0.09407, 0.7831, 0.2878, 0.8114, 0.1961, 0.7575, 0.2878, 0.8114, 0.8163, 0.7575, 0.941, 0.7801, 0.726, 0.6415, 0.8163, 0.7575, 0.6702, 0.6517, 0.7494, 0.6391, 0.7246, 0.8114, 0.7246, 0.8114, 0.8163, 0.7575, 0.5062, 0.8114, 0.6154, 0.8114, 0.5837, 0.7575, 0.4287, 0.7575, 0.4652, 0.6517, 0.4891, 0.6391, 0.2998, 0.7627, 0.3896, 0.8549, 0.2878, 0.8114, 0.3896, 0.8549, 0.2998, 0.7627, 0.2878, 0.8114, 0.7126, 0.7627, 0.6153, 0.6489, 0.6387, 0.6429, 0.6445, 0.9761, 0.437, 0.8726, 0.5754, 0.8726, 0.2878, 0.8114, 0.2878, 0.8114, 0.3679, 0.8726, 0.1961, 0.7575, 0.3422, 0.6517, 0.2864, 0.6415, 0.1961, 0.7575, 0.3422, 0.6517, 0.263, 0.6391, 0.5837, 0.7575, 0.5472, 0.6517, 0.6141, 0.6433, 0.6228, 0.8549, 0.7126, 0.7627, 0.6154, 0.8114, 0.2998, 0.7627, 0.09407, 0.7831, 0.3038, 0.6396, 0.3679, 0.8726, 0.3679, 0.9761, 0.3679, 0.9761, 0.5837, 0.7575, 0.5316, 0.7848, 0.5233, 0.6391, 0.6228, 0.8549, 0.7126, 0.7627, 0.7246, 0.8114, 0.3971, 0.6489, 0.3738, 0.6429, 0.4652, 0.6517, 0.3738, 0.6429, 0.3983, 0.6433, 0.4652, 0.6517, 0.4652, 0.6517, 0.4891, 0.6391, 0.5233, 0.6391, 0.2864, 0.6415, 0.3038, 0.6396, 0.3422, 0.6517, 0.3038, 0.6396, 0.3971, 0.6489, 0.3422, 0.6517, 0.263, 0.6391, 0.263, 0.6391, 0.3422, 0.6517, 0.4652, 0.6517, 0.5233, 0.6391, 0.5472, 0.6517, 0.5062, 0.5014, 0.5472, 0.6517, 0.5754, 0.5014, 0.6445, 0.5014, 0.6445, 0.5014, 0.6702, 0.6517, 0.6702, 0.6517, 0.6445, 0.5014, 0.6702, 0.6517, 0.3422, 0.6517, 0.263, 0.6391, 0.3422, 0.6517, 0.3038, 0.6396, 0.2864, 0.6415, 0.3422, 0.6517, 0.3983, 0.6433, 0.3738, 0.6429, 0.4652, 0.6517, 0.3738, 0.6429, 0.3971, 0.6489, 0.4652, 0.6517, 0.3971, 0.6489, 0.3038, 0.6396, 0.3422, 0.6517, 0.5472, 0.6517, 0.6141, 0.6433, 0.6387, 0.6429, 0.6445, 0.5014, 0.6702, 0.6517, 0.6445, 0.5014, 0.3422, 0.6517, 0.3679, 0.5014, 0.3679, 0.5014, 0.5472, 0.6517, 0.6387, 0.6429, 0.6153, 0.6489, 0.6153, 0.6489, 0.7086, 0.6396, 0.6702, 0.6517, 0.7086, 0.6396, 0.726, 0.6415, 0.6702, 0.6517, 0.6702, 0.6517, 0.7494, 0.6391, 0.7494, 0.6391, 0.5233, 0.6391, 0.4891, 0.6391, 0.4652, 0.6517, 0.4652, 0.6517, 0.5062, 0.5014, 0.5472, 0.6517, 0.5062, 0.5014, 0.437, 0.5014, 0.4652, 0.6517, 0.6702, 0.6517, 0.7494, 0.6391, 0.6702, 0.6517, 0.5062, 0.5014, 0.4652, 0.6517, 0.437, 0.5014, 0.5472, 0.6517, 0.5233, 0.6391, 0.4652, 0.6517, 0.6387, 0.6429, 0.6141, 0.6433, 0.5472, 0.6517, 0.726, 0.6415, 0.7086, 0.6396, 0.6702, 0.6517, 0.7086, 0.6396, 0.6153, 0.6489, 0.6702, 0.6517, 0.6153, 0.6489, 0.6387, 0.6429, 0.5472, 0.6517, 0.5472, 0.6517, 0.5062, 0.5014, 0.5754, 0.5014, 0.1961, 0.7575, 0.02322, 0.7848, 0.263, 0.6391, 0.3679, 0.8726, 0.3679, 0.8726, 0.2878, 0.8114, 0.7126, 0.7627, 0.9183, 0.7831, 0.7086, 0.6396, 0.437, 0.8726, 0.5754, 0.8726, 0.5062, 0.8114, 0.2998, 0.7627, 0.3971, 0.6489, 0.3038, 0.6396, 0.7126, 0.7627, 0.6153, 0.6489, 0.7086, 0.6396, 0.4287, 0.7575, 0.4808, 0.7848, 0.4891, 0.6391, 0.7126, 0.7627, 0.7667, 0.7766, 0.6387, 0.6429, 0.8163, 0.7575, 0.9892, 0.7848, 0.7494, 0.6391, 0.6141, 0.6433, 0.7333, 0.7762, 0.7667, 0.7766, 0.941, 0.7801, 0.9183, 0.7831, 0.7086, 0.6396, 0.2457, 0.7766, 0.3738, 0.6429, 0.3983, 0.6433, 0.5316, 0.7848, 0.4808, 0.7848, 0.4891, 0.6391, 0.9892, 0.7848, 0.7494, 0.6391, 0.7494, 0.6391, 0.7086, 0.6396, 0.9183, 0.7831, 0.941, 0.7801, 0.5316, 0.7848, 0.5233, 0.6391, 0.4891, 0.6391, 0.2457, 0.7766, 0.2791, 0.7762, 0.3983, 0.6433, 0.7667, 0.7766, 0.7333, 0.7762, 0.6141, 0.6433, 0.07143, 0.7801, 0.09407, 0.7831, 0.3038, 0.6396, 0.07143, 0.7801, 0.2864, 0.6415, 0.3038, 0.6396, 0.263, 0.6391, 0.263, 0.6391, 0.02322, 0.7848, 0.2998, 0.7627, 0.2457, 0.7766, 0.3738, 0.6429, 0.6445, 0.9761, 0.5754, 0.8726, 0.437, 0.8726, 0.3679, 0.9761, 0.6445, 0.9761, 0.3679, 0.9761, 0.5062, 0.8114, 0.397, 0.8114, 0.4287, 0.7575, 0.5754, 0.8726, 0.437, 0.8726, 0.5062, 0.8114, 0.437, 0.8726, 0.397, 0.8114, 0.5062, 0.8114, 0.7246, 0.8114, 0.7246, 0.8114, 0.6445, 0.8726, 0.2998, 0.7627, 0.397, 0.8114, 0.3896, 0.8549, 0.3896, 0.8549, 0.397, 0.8114, 0.2998, 0.7627, 0.6228, 0.8549, 0.7246, 0.8114, 0.7126, 0.7627, 0.6228, 0.8549, 0.6154, 0.8114, 0.7126, 0.7627, 0.6445, 0.9761, 0.6445, 0.8726, 0.6445, 0.8726, 0.3679, 0.9761, 0.6445, 0.9761, 0.6445, 0.9761, 0.3422, 0.6517, 0.3422, 0.6517, 0.3679, 0.5014, 0.3679, 0.5014, 0.3422, 0.6517, 0.3679, 0.5014, 0.437, 0.5014, 0.4652, 0.6517, 0.4231, 0.5014, 0.4652, 0.6517, 0.3971, 0.6489, 0.4231, 0.5014, 0.5472, 0.6517, 0.6153, 0.6489, 0.5893, 0.5014, 0.6702, 0.6517, 0.5893, 0.5014, 0.6153, 0.6489, 0.6445, 0.5014, 0.5893, 0.5014, 0.6702, 0.6517, 0.6702, 0.6517, 0.6153, 0.6489, 0.5893, 0.5014, 0.5472, 0.6517, 0.5893, 0.5014, 0.6153, 0.6489, 0.5893, 0.5014, 0.6445, 0.5014, 0.6702, 0.6517, 0.5754, 0.5014, 0.5893, 0.5014, 0.5472, 0.6517, 0.3422, 0.6517, 0.4231, 0.5014, 0.3971, 0.6489, 0.3679, 0.5014, 0.4231, 0.5014, 0.3422, 0.6517, 0.5893, 0.5014, 0.5754, 0.5014, 0.5472, 0.6517, 0.437, 0.5014, 0.4231, 0.5014, 0.4652, 0.6517, 0.4652, 0.6517, 0.4231, 0.5014, 0.3971, 0.6489, 0.3422, 0.6517, 0.3971, 0.6489, 0.4231, 0.5014, 0.3679, 0.5014, 0.3422, 0.6517, 0.4231, 0.5014, 0.3679, 0.8726, 0.3679, 0.9761, 0.3679, 0.8726])
me_cube_001.materials.append(mat_material_002)
me_cube_001.materials.append(mat_material_004)
me_cube_001.update()
me_cube_001.normals_split_custom_set([tuple(v) for v in zip(*[iter([0.0, 1.0, 0.0, 0.0, 1.0, 0.0, 0.0, 1.0, 0.0, 0.0, 0.0, 1.0, 0.0, 0.0, 1.0, 0.0, 0.0, 1.0, 0.4318, -0.8836, -0.1813, 0.4318, -0.8836, -0.1813, 0.4318, -0.8836, -0.1813, 0.9694, 0.2453, 0.0, 0.9694, 0.2453, 0.0, 0.9694, 0.2453, 0.0, -0.2453, 0.9694, 0.0, -0.2453, 0.9694, 0.0, -0.2453, 0.9694, 0.0, 1.0, 0.0, 0.0, 1.0, 0.0, 0.0, 1.0, 0.0, 0.0, -1.0, 0.0, 0.0, -1.0, 0.0, 0.0, -1.0, 0.0, 0.0, 0.0, 0.0, 1.0, 0.0, 0.0, 1.0, 0.0, 0.0, 1.0, -0.9694, 0.2453, 0.0, -0.9694, 0.2453, 0.0, -0.9694, 0.2453, 0.0, -1.0, 0.0, 0.0, -1.0, 0.0, 0.0, -1.0, 0.0, 0.0, 0.0, 0.0, 1.0, 0.0, 0.0, 1.0, 0.0, 0.0, 1.0, -1.0, 0.0, 0.0, -1.0, 0.0, 0.0, -1.0, 0.0, 0.0, 1.0, 0.0, 0.0, 1.0, 0.0, 0.0, 1.0, 0.0, 0.0, 0.0, 0.0, 1.0, 0.0, 0.0, 1.0, 0.0, 0.0, 1.0, 0.0, 0.0, 1.0, 0.0, 0.0, 1.0, 0.0, 0.0, 1.0, 0.0, -1.0, 0.0, 0.0, -1.0, 0.0, 0.0, -1.0, 0.0, 0.4318, 0.8836, -0.1813, 0.4318, 0.8836, -0.1813, 0.4318, 0.8836, -0.1813, 0.0, 0.0, 1.0, 0.0, 0.0, 1.0, 0.0, 0.0, 1.0, 0.0, -1.0, 0.0, 0.0, -1.0, 0.0, 0.0, -1.0, 0.0, 0.9694, -0.2453, 0.0, 0.9694, -0.2453, 0.0, 0.9694, -0.2453, 0.0, 1.0, 0.0, 0.0, 1.0, 0.0, 0.0, 1.0, 0.0, 0.0, -0.4318, -0.8836, -0.1813, -0.4318, -0.8836, -0.1813, -0.4318, -0.8836, -0.1813, -0.9694, -0.2453, 0.0, -0.9694, -0.2453, 0.0, -0.9694, -0.2453, 0.0, 0.0, 0.0, 1.0, 0.0, 0.0, 1.0, 0.0, 0.0, 1.0, 0.0, 1.0, 0.0, 0.0, 1.0, 0.0, 0.0, 1.0, 0.0, 0.0, 0.0, 1.0, 0.0, 0.0, 1.0, 0.0, 0.0, 1.0, 0.0, 1.0, 0.0, 0.0, 1.0, 0.0, 0.0, 1.0, 0.0, 0.2453, 0.9694, 0.0, 0.2453, 0.9694, 0.0, 0.2453, 0.9694, 0.0, 0.2453, -0.9694, 0.0, 0.2453, -0.9694, 0.0, 0.2453, -0.9694, 0.0, 1.0, 0.0, 0.0, 1.0, 0.0, 0.0, 1.0, 0.0, 0.0, 0.0, -1.0, 0.0, 0.0, -1.0, 0.0, 0.0, -1.0, 0.0, 0.0, 0.0, 1.0, 0.0, 0.0, 1.0, 0.0, 0.0, 1.0, 0.0, 0.0, 1.0, 0.0, 0.0, 1.0, 0.0, 0.0, 1.0, 0.0, 0.0, 1.0, 0.0, 0.0, 1.0, 0.0, 0.0, 1.0, 0.0, 1.0, 0.0, 0.0, 1.0, 0.0, 0.0, 1.0, 0.0, -1.0, 0.0, 0.0, -1.0, 0.0, 0.0, -1.0, 0.0, 0.0, -1.0, 0.0, 0.0, -1.0, 0.0, 0.0, -1.0, 0.0, 0.0, 0.0, -1.0, 0.0, 0.0, -1.0, 0.0, 0.0, -1.0, 0.0, 0.0, 1.0, 0.0, 0.0, 1.0, 0.0, 0.0, 1.0, 0.0, 0.0, 0.0, 1.0, 0.0, 0.0, 1.0, 0.0, 0.0, 1.0, 0.0, 0.0, 1.0, 0.0, 0.0, 1.0, 0.0, 0.0, 1.0, 0.0, 0.0, 1.0, 0.0, 0.0, 1.0, 0.0, 0.0, 1.0, 0.0, 0.0, 1.0, 0.0, 0.0, 1.0, 0.0, 0.0, 1.0, 1.0, 0.0, 0.0, 1.0, 0.0, 0.0, 1.0, 0.0, 0.0, -0.2453, -0.9694, 0.0, -0.2453, -0.9694, 0.0, -0.2453, -0.9694, 0.0, 1.0, 0.0, 0.0, 1.0, 0.0, 0.0, 1.0, 0.0, 0.0, -0.8836, -0.4318, -0.1813, -0.8836, -0.4318, -0.1813, -0.8836, -0.4318, -0.1813, 0.0, 0.0, 1.0, 0.0, 0.0, 1.0, 0.0, 0.0, 1.0, -0.4318, 0.8836, -0.1813, -0.4318, 0.8836, -0.1813, -0.4318, 0.8836, -0.1813, 0.0, 0.0, 1.0, 0.0, 0.0, 1.0, 0.0, 0.0, 1.0, 0.0, -1.0, 0.0, 0.0, -1.0, 0.0, 0.0, -1.0, 0.0, 0.9694, 0.2453, 0.0, 0.9694, 0.2453, 0.0, 0.9694, 0.2453, 0.0, -0.2453, 0.9694, 0.0, -0.2453, 0.9694, 0.0, -0.2453, 0.9694, 0.0, 1.0, 0.0, 0.0, 1.0, 0.0, 0.0, 1.0, 0.0, 0.0, -0.8836, 0.4318, -0.1813, -0.8836, 0.4318, -0.1813, -0.8836, 0.4318, -0.1813, 0.0, 0.0, 1.0, 0.0, 0.0, 1.0, 0.0, 0.0, 1.0, -0.9694, 0.2453, 0.0, -0.9694, 0.2453, 0.0, -0.9694, 0.2453, 0.0, -1.0, 0.0, 0.0, -1.0, 0.0, 0.0, -1.0, 0.0, 0.0, 0.0, 0.0, 1.0, 0.0, 0.0, 1.0, 0.0, 0.0, 1.0, -1.0, 0.0, 0.0, -1.0, 0.0, 0.0, -1.0, 0.0, 0.0, 1.0, 0.0, 0.0, 1.0, 0.0, 0.0, 1.0, 0.0, 0.0, 0.0, 0.0, 1.0, 0.0, 0.0, 1.0, 0.0, 0.0, 1.0, 0.0, 0.0, 1.0, 0.0, 0.0, 1.0, 0.0, 0.0, 1.0, 0.0, -1.0, 0.0, 0.0, -1.0, 0.0, 0.0, -1.0, 0.0, 0.0, 1.0, 0.0, 0.0, 1.0, 0.0, 0.0, 1.0, 0.0, 0.0, 0.0, 1.0, 0.0, 0.0, 1.0, 0.0, 0.0, 1.0, 0.0, -1.0, 0.0, 0.0, -1.0, 0.0, 0.0, -1.0, 0.0, 0.9694, -0.2453, 0.0, 0.9694, -0.2453, 0.0, 0.9694, -0.2453, 0.0, 0.8836, 0.4318, -0.1813, 0.8836, 0.4318, -0.1813, 0.8836, 0.4318, -0.1813, 0.0, -1.0, 0.0, 0.0, -1.0, 0.0, 0.0, -1.0, 0.0, -0.9694, -0.2453, 0.0, -0.9694, -0.2453, 0.0, -0.9694, -0.2453, 0.0, 0.0, 0.0, 1.0, 0.0, 0.0, 1.0, 0.0, 0.0, 1.0, 0.0, 1.0, 0.0, 0.0, 1.0, 0.0, 0.0, 1.0, 0.0, 0.0, 0.0, 1.0, 0.0, 0.0, 1.0, 0.0, 0.0, 1.0, 0.0, 1.0, 0.0, 0.0, 1.0, 0.0, 0.0, 1.0, 0.0, 0.2453, 0.9694, 0.0, 0.2453, 0.9694, 0.0, 0.2453, 0.9694, 0.0, 0.2453, -0.9694, 0.0, 0.2453, -0.9694, 0.0, 0.2453, -0.9694, 0.0, 1.0, 0.0, 0.0, 1.0, 0.0, 0.0, 1.0, 0.0, 0.0, 0.0, -1.0, 0.0, 0.0, -1.0, 0.0, 0.0, -1.0, 0.0, 0.0, 0.0, 1.0, 0.0, 0.0, 1.0, 0.0, 0.0, 1.0, 0.0, 0.0, 1.0, 0.0, 0.0, 1.0, 0.0, 0.0, 1.0, 0.0, 0.0, 1.0, 0.0, 0.0, 1.0, 0.0, 0.0, 1.0, 0.0, 1.0, 0.0, 0.0, 1.0, 0.0, 0.0, 1.0, 0.0, -1.0, 0.0, 0.0, -1.0, 0.0, 0.0, -1.0, 0.0, 0.0, -1.0, 0.0, 0.0, -1.0, 0.0, 0.0, -1.0, 0.0, 0.0, 0.0, -1.0, 0.0, 0.0, -1.0, 0.0, 0.0, -1.0, 0.0, 0.0, 1.0, 0.0, 0.0, 1.0, 0.0, 0.0, 1.0, 0.0, 0.0, 0.0, 1.0, 0.0, 0.0, 1.0, 0.0, 0.0, 1.0, 0.0, 0.0, 1.0, 0.0, 0.0, 1.0, 0.0, 0.0, 1.0, 0.0, 0.0, 1.0, 0.0, 0.0, 1.0, 0.0, 0.0, 1.0, 0.0, 0.0, 1.0, 0.0, 0.0, 1.0, 0.0, 0.0, 1.0, 0.8836, -0.4318, -0.1813, 0.8836, -0.4318, -0.1813, 0.8836, -0.4318, -0.1813, -0.2453, -0.9694, 0.0, -0.2453, -0.9694, 0.0, -0.2453, -0.9694, 0.0, 1.0, 0.0, 0.0, 1.0, 0.0, 0.0, 1.0, 0.0, 0.0, -1.0, 0.0, 0.0, -1.0, 0.0, 0.0, -1.0, 0.0, 0.0, 0.0, 0.0, 1.0, 0.0, 0.0, 1.0, 0.0, 0.0, 1.0, 0.0, 1.0, 0.0, 0.0, 1.0, 0.0, 0.0, 1.0, 0.0, 0.0, -1.0, 0.0, 0.0, -1.0, 0.0, 0.0, -1.0, 0.0, -0.5995, 0.4795, -0.6409, -0.5995, 0.4795, -0.6409, -0.5995, 0.4795, -0.6409, -0.4795, 0.5995, -0.6409, -0.4795, 0.5995, -0.6409, -0.4795, 0.5995, -0.6409, 0.9293, -0.3405, 0.143, 0.9293, -0.3405, 0.143, 0.9293, -0.3405, 0.143, 0.5995, 0.4795, -0.6409, 0.5995, 0.4795, -0.6409, 0.5995, 0.4795, -0.6409, -0.3405, -0.9293, 0.143, -0.3405, -0.9293, 0.143, -0.3405, -0.9293, 0.143, 0.0, -0.7723, -0.6353, 0.0, -0.7723, -0.6353, 0.0, -0.7723, -0.6353, 0.9293, 0.3405, 0.143, 0.9293, 0.3405, 0.143, 0.9293, 0.3405, 0.143, -0.7723, 0.0, -0.6353, -0.7723, 0.0, -0.6353, -0.7723, 0.0, -0.6353, 0.5995, -0.4795, -0.6409, 0.5995, -0.4795, -0.6409, 0.5995, -0.4795, -0.6409, 0.7723, 0.0, -0.6353, 0.7723, 0.0, -0.6353, 0.7723, 0.0, -0.6353, -0.9293, -0.3405, 0.143, -0.9293, -0.3405, 0.143, -0.9293, -0.3405, 0.143, 0.7723, 0.0, -0.6353, 0.7723, 0.0, -0.6353, 0.7723, 0.0, -0.6353, -0.9293, 0.3405, 0.143, -0.9293, 0.3405, 0.143, -0.9293, 0.3405, 0.143, -0.3405, 0.9293, 0.143, -0.3405, 0.9293, 0.143, -0.3405, 0.9293, 0.143, 0.0, 0.7723, -0.6353, 0.0, 0.7723, -0.6353, 0.0, 0.7723, -0.6353, -0.5995, -0.4795, -0.6409, -0.5995, -0.4795, -0.6409, -0.5995, -0.4795, -0.6409, 0.4795, 0.5995, -0.6409, 0.4795, 0.5995, -0.6409, 0.4795, 0.5995, -0.6409, 0.3405, 0.9293, 0.143, 0.3405, 0.9293, 0.143, 0.3405, 0.9293, 0.143, 0.3405, -0.9293, 0.143, 0.3405, -0.9293, 0.143, 0.3405, -0.9293, 0.143, 0.4795, -0.5995, -0.6409, 0.4795, -0.5995, -0.6409, 0.4795, -0.5995, -0.6409, -0.4795, -0.5995, -0.6409, -0.4795, -0.5995, -0.6409, -0.4795, -0.5995, -0.6409, 0.6108, 0.6588, 0.4392, 0.6108, 0.6588, 0.4392, 0.6108, 0.6588, 0.4392, -0.5219, -0.4801, -0.7051, -0.5219, -0.4801, -0.7051, -0.5219, -0.4801, -0.7051, 0.7189, -0.04215, -0.6939, 0.7189, -0.04215, -0.6939, 0.7189, -0.04215, -0.6939, -0.4145, -0.6161, -0.6698, -0.4145, -0.6161, -0.6698, -0.4145, -0.6161, -0.6698, 0.2366, -0.5878, -0.7736, 0.2366, -0.5878, -0.7736, 0.2366, -0.5878, -0.7736, -0.7189, 0.04215, -0.6939, -0.7189, 0.04215, -0.6939, -0.7189, 0.04215, -0.6939, 0.494, -0.7378, 0.46, 0.494, -0.7378, 0.46, 0.494, -0.7378, 0.46, 0.04215, 0.7189, -0.6939, 0.04215, 0.7189, -0.6939, 0.04215, 0.7189, -0.6939, -0.5986, 0.7132, 0.3647, -0.5986, 0.7132, 0.3647, -0.5986, 0.7132, 0.3647, 0.6995, 0.591, 0.4018, 0.6995, 0.591, 0.4018, 0.6995, 0.591, 0.4018, -0.9141, -0.2376, 0.3285, -0.9141, -0.2376, 0.3285, -0.9141, -0.2376, 0.3285, -0.6108, -0.6588, 0.4392, -0.6108, -0.6588, 0.4392, -0.6108, -0.6588, 0.4392, 0.8462, -0.3549, 0.3975, 0.8462, -0.3549, 0.3975, 0.8462, -0.3549, 0.3975, -0.04215, -0.7189, -0.6939, -0.04215, -0.7189, -0.6939, -0.04215, -0.7189, -0.6939, -0.5219, 0.4801, -0.7051, -0.5219, 0.4801, -0.7051, -0.5219, 0.4801, -0.7051, 0.5986, -0.7132, 0.3647, 0.5986, -0.7132, 0.3647, 0.5986, -0.7132, 0.3647, 0.3549, 0.8462, 0.3975, 0.3549, 0.8462, 0.3975, 0.3549, 0.8462, 0.3975, -0.2366, 0.5878, -0.7736, -0.2366, 0.5878, -0.7736, -0.2366, 0.5878, -0.7736, 0.5219, 0.4801, -0.7051, 0.5219, 0.4801, -0.7051, 0.5219, 0.4801, -0.7051, 0.04215, -0.7189, -0.6939, 0.04215, -0.7189, -0.6939, 0.04215, -0.7189, -0.6939, -0.7189, -0.04215, -0.6939, -0.7189, -0.04215, -0.6939, -0.7189, -0.04215, -0.6939, -0.8462, 0.3549, 0.3975, -0.8462, 0.3549, 0.3975, -0.8462, 0.3549, 0.3975, -0.5792, -0.2723, -0.7684, -0.5792, -0.2723, -0.7684, -0.5792, -0.2723, -0.7684, -0.5792, 0.2723, -0.7684, -0.5792, 0.2723, -0.7684, -0.5792, 0.2723, -0.7684, 0.9141, 0.2376, 0.3285, 0.9141, 0.2376, 0.3285, 0.9141, 0.2376, 0.3285, 0.4145, -0.6161, -0.6698, 0.4145, -0.6161, -0.6698, 0.4145, -0.6161, -0.6698, -0.4145, 0.6161, -0.6698, -0.4145, 0.6161, -0.6698, -0.4145, 0.6161, -0.6698, -0.6995, -0.591, 0.4018, -0.6995, -0.591, 0.4018, -0.6995, -0.591, 0.4018, -0.3549, -0.8462, 0.3975, -0.3549, -0.8462, 0.3975, -0.3549, -0.8462, 0.3975, -0.494, 0.7378, 0.46, -0.494, 0.7378, 0.46, -0.494, 0.7378, 0.46, -0.2366, -0.5878, -0.7736, -0.2366, -0.5878, -0.7736, -0.2366, -0.5878, -0.7736, 0.2329, 0.9035, 0.3599, 0.2329, 0.9035, 0.3599, 0.2329, 0.9035, 0.3599, 0.7189, 0.04215, -0.6939, 0.7189, 0.04215, -0.6939, 0.7189, 0.04215, -0.6939, 0.9147, 0.1853, 0.3592, 0.9147, 0.1853, 0.3592, 0.9147, 0.1853, 0.3592, 0.5792, -0.2723, -0.7684, 0.5792, -0.2723, -0.7684, 0.5792, -0.2723, -0.7684, 0.0, -0.9943, 0.1066, 0.0, -0.9943, 0.1066, 0.0, -0.9943, 0.1066, 0.2366, 0.5878, -0.7736, 0.2366, 0.5878, -0.7736, 0.2366, 0.5878, -0.7736, -0.1853, 0.9147, 0.3592, -0.1853, 0.9147, 0.3592, -0.1853, 0.9147, 0.3592, -0.04215, 0.7189, -0.6939, -0.04215, 0.7189, -0.6939, -0.04215, 0.7189, -0.6939, -0.2329, -0.9035, 0.3599, -0.2329, -0.9035, 0.3599, -0.2329, -0.9035, 0.3599, 0.5219, -0.4801, -0.7051, 0.5219, -0.4801, -0.7051, 0.5219, -0.4801, -0.7051, 0.1213, -0.9213, 0.3694, 0.1213, -0.9213, 0.3694, 0.1213, -0.9213, 0.3694, -0.1213, 0.9213, 0.3694, -0.1213, 0.9213, 0.3694, -0.1213, 0.9213, 0.3694, -0.9147, -0.1853, 0.3592, -0.9147, -0.1853, 0.3592, -0.9147, -0.1853, 0.3592, 0.4145, 0.6161, -0.6698, 0.4145, 0.6161, -0.6698, 0.4145, 0.6161, -0.6698, 0.5792, 0.2723, -0.7684, 0.5792, 0.2723, -0.7684, 0.5792, 0.2723, -0.7684, 0.8967, -0.3124, 0.3136, 0.8967, -0.3124, 0.3136, 0.8967, -0.3124, 0.3136, 0.1853, -0.9147, 0.3592, 0.1853, -0.9147, 0.3592, 0.1853, -0.9147, 0.3592, -0.1583, 0.0, -0.9874, -0.1583, 0.0, -0.9874, -0.1583, 0.0, -0.9874, 0.0, -0.1583, -0.9874, 0.0, -0.1583, -0.9874, 0.0, -0.1583, -0.9874, 0.1867, -0.1537, -0.9703, 0.1867, -0.1537, -0.9703, 0.1867, -0.1537, -0.9703, 0.2213, -0.007731, -0.9752, 0.2213, -0.007731, -0.9752, 0.2213, -0.007731, -0.9752, 0.1583, 0.0, -0.9874, 0.1583, 0.0, -0.9874, 0.1583, 0.0, -0.9874, 0.2213, 0.007731, -0.9752, 0.2213, 0.007731, -0.9752, 0.2213, 0.007731, -0.9752, 0.1867, 0.1537, -0.9703, 0.1867, 0.1537, -0.9703, 0.1867, 0.1537, -0.9703, 0.0, 0.1583, -0.9874, 0.0, 0.1583, -0.9874, 0.0, 0.1583, -0.9874, -0.1867, 0.1537, -0.9703, -0.1867, 0.1537, -0.9703, -0.1867, 0.1537, -0.9703, -0.2213, -0.007731, -0.9752, -0.2213, -0.007731, -0.9752, -0.2213, -0.007731, -0.9752, -0.1867, -0.1537, -0.9703, -0.1867, -0.1537, -0.9703, -0.1867, -0.1537, -0.9703, 0.5367, -0.4314, 0.7251, 0.5367, -0.4314, 0.7251, 0.5367, -0.4314, 0.7251, 0.6198, 0.2758, 0.7347, 0.6198, 0.2758, 0.7347, 0.6198, 0.2758, 0.7347, -0.5596, 0.4067, 0.7221, -0.5596, 0.4067, 0.7221, -0.5596, 0.4067, 0.7221, 0.0, 0.695, 0.719, 0.0, 0.695, 0.719, 0.0, 0.695, 0.719, 0.695, 0.0, 0.719, 0.695, 0.0, 0.719, 0.695, 0.0, 0.719, 0.6198, -0.2758, 0.7347, 0.6198, -0.2758, 0.7347, 0.6198, -0.2758, 0.7347, 0.0, -0.695, 0.719, 0.0, -0.695, 0.719, 0.0, -0.695, 0.719, -0.5367, -0.4314, 0.7251, -0.5367, -0.4314, 0.7251, -0.5367, -0.4314, 0.7251, 0.5367, 0.4314, 0.7251, 0.5367, 0.4314, 0.7251, 0.5367, 0.4314, 0.7251, -0.6198, -0.2758, 0.7347, -0.6198, -0.2758, 0.7347, -0.6198, -0.2758, 0.7347, -0.5837, 0.3636, 0.726, -0.5837, 0.3636, 0.726, -0.5837, 0.3636, 0.726, -0.695, 0.0, 0.719, -0.695, 0.0, 0.719, -0.695, 0.0, 0.719, -0.8967, 0.3124, 0.3136, -0.8967, 0.3124, 0.3136, -0.8967, 0.3124, 0.3136, 1.0, 0.0, 0.0, 1.0, 0.0, 0.0, 1.0, 0.0, 0.0, 0.494, 0.7378, 0.46, 0.494, 0.7378, 0.46, 0.494, 0.7378, 0.46, 0.6836, 0.0, -0.7299, 0.6836, 0.0, -0.7299, 0.6836, 0.0, -0.7299, 0.0, -0.7723, -0.6353, 0.0, -0.7723, -0.6353, 0.0, -0.7723, -0.6353, -0.6836, 0.0, -0.7299, -0.6836, 0.0, -0.7299, -0.6836, 0.0, -0.7299, 0.0, 0.6836, -0.7299, 0.0, 0.6836, -0.7299, 0.0, 0.6836, -0.7299, 0.6108, -0.6588, 0.4392, 0.6108, -0.6588, 0.4392, 0.6108, -0.6588, 0.4392, -0.6995, 0.591, 0.4018, -0.6995, 0.591, 0.4018, -0.6995, 0.591, 0.4018, 0.5986, 0.7132, 0.3647, 0.5986, 0.7132, 0.3647, 0.5986, 0.7132, 0.3647, -0.8967, -0.3124, 0.3136, -0.8967, -0.3124, 0.3136, -0.8967, -0.3124, 0.3136, -0.494, -0.7378, 0.46, -0.494, -0.7378, 0.46, -0.494, -0.7378, 0.46, 0.9147, -0.1853, 0.3592, 0.9147, -0.1853, 0.3592, 0.9147, -0.1853, 0.3592, 0.0, -0.6836, -0.7299, 0.0, -0.6836, -0.7299, 0.0, -0.6836, -0.7299, -0.2213, 0.007731, -0.9752, -0.2213, 0.007731, -0.9752, -0.2213, 0.007731, -0.9752, -0.6836, 0.0, -0.7299, -0.6836, 0.0, -0.7299, -0.6836, 0.0, -0.7299, 0.6995, -0.591, 0.4018, 0.6995, -0.591, 0.4018, 0.6995, -0.591, 0.4018, 0.1853, 0.9147, 0.3592, 0.1853, 0.9147, 0.3592, 0.1853, 0.9147, 0.3592, 0.6836, 0.0, -0.7299, 0.6836, 0.0, -0.7299, 0.6836, 0.0, -0.7299, 0.0, -0.6836, -0.7299, 0.0, -0.6836, -0.7299, 0.0, -0.6836, -0.7299, -0.9147, 0.1853, 0.3592, -0.9147, 0.1853, 0.3592, -0.9147, 0.1853, 0.3592, -0.4862, 0.5808, -0.6529, -0.4862, 0.5808, -0.6529, -0.4862, 0.5808, -0.6529, -0.4862, -0.5808, -0.6529, -0.4862, -0.5808, -0.6529, -0.4862, -0.5808, -0.6529, 0.8967, 0.3124, 0.3136, 0.8967, 0.3124, 0.3136, 0.8967, 0.3124, 0.3136, 0.0, 1.0, 0.0, 0.0, 1.0, 0.0, 0.0, 1.0, 0.0, -0.7723, 0.0, -0.6353, -0.7723, 0.0, -0.6353, -0.7723, 0.0, -0.6353, -0.5986, -0.7132, 0.3647, -0.5986, -0.7132, 0.3647, -0.5986, -0.7132, 0.3647, -0.1853, -0.9147, 0.3592, -0.1853, -0.9147, 0.3592, -0.1853, -0.9147, 0.3592, -0.6108, 0.6588, 0.4392, -0.6108, 0.6588, 0.4392, -0.6108, 0.6588, 0.4392, 0.5808, -0.4862, -0.6529, 0.5808, -0.4862, -0.6529, 0.5808, -0.4862, -0.6529, 0.1213, 0.9213, 0.3694, 0.1213, 0.9213, 0.3694, 0.1213, 0.9213, 0.3694, -1.0, 0.0, 0.0, -1.0, 0.0, 0.0, -1.0, 0.0, 0.0, 0.8462, 0.3549, 0.3975, 0.8462, 0.3549, 0.3975, 0.8462, 0.3549, 0.3975, 0.4862, 0.5808, -0.6529, 0.4862, 0.5808, -0.6529, 0.4862, 0.5808, -0.6529, 0.1312, 0.08318, 0.9879, 0.1312, 0.08318, 0.9879, 0.1312, 0.08318, 0.9879, 0.1312, 0.08316, 0.9879, 0.1312, 0.08316, 0.9879, 0.1312, 0.08316, 0.9879, 0.0, 0.2438, 0.9698, 0.0, 0.2438, 0.9698, 0.0, 0.2438, 0.9698, 0.1228, 0.1624, 0.9791, 0.1228, 0.1624, 0.9791, 0.1228, 0.1624, 0.9791, 0.1228, 0.1624, 0.9791, 0.1228, 0.1624, 0.9791, 0.1228, 0.1624, 0.9791, 0.2438, 0.0, 0.9698, 0.2438, 0.0, 0.9698, 0.2438, 0.0, 0.9698, 0.0, 0.2438, 0.9698, 0.0, 0.2438, 0.9698, 0.0, 0.2438, 0.9698, 0.0, -0.9943, 0.1066, 0.0, -0.9943, 0.1066, 0.0, -0.9943, 0.1066, 0.9943, 0.0, 0.1066, 0.9943, 0.0, 0.1066, 0.9943, 0.0, 0.1066, 0.9943, 0.0, 0.1066, 0.9943, 0.0, 0.1066, 0.9943, 0.0, 0.1066, 0.2438, 0.0, 0.9698, 0.2438, 0.0, 0.9698, 0.2438, 0.0, 0.9698, 0.1228, -0.1624, 0.9791, 0.1228, -0.1624, 0.9791, 0.1228, -0.1624, 0.9791, 0.1312, -0.08316, 0.9879, 0.1312, -0.08316, 0.9879, 0.1312, -0.08316, 0.9879, 0.1312, -0.08318, 0.9879, 0.1312, -0.08318, 0.9879, 0.1312, -0.08318, 0.9879, 0.1228, -0.1624, 0.9791, 0.1228, -0.1624, 0.9791, 0.1228, -0.1624, 0.9791, -0.1312, 0.08316, 0.9879, -0.1312, 0.08316, 0.9879, -0.1312, 0.08316, 0.9879, 0.9943, 0.0, 0.1066, 0.9943, 0.0, 0.1066, 0.9943, 0.0, 0.1066, -0.9943, 0.0, 0.1066, -0.9943, 0.0, 0.1066, -0.9943, 0.0, 0.1066, -0.1312, 0.08318, 0.9879, -0.1312, 0.08318, 0.9879, -0.1312, 0.08318, 0.9879, -0.1228, 0.1624, 0.9791, -0.1228, 0.1624, 0.9791, -0.1228, 0.1624, 0.9791, -0.1228, 0.1624, 0.9791, -0.1228, 0.1624, 0.9791, -0.1228, 0.1624, 0.9791, -0.2438, 0.0, 0.9698, -0.2438, 0.0, 0.9698, -0.2438, 0.0, 0.9698, 0.0, -0.2438, 0.9698, 0.0, -0.2438, 0.9698, 0.0, -0.2438, 0.9698, 0.0, 0.9943, 0.1066, 0.0, 0.9943, 0.1066, 0.0, 0.9943, 0.1066, 0.0, -0.9943, 0.1066, 0.0, -0.9943, 0.1066, 0.0, -0.9943, 0.1066, -0.2438, 0.0, 0.9698, -0.2438, 0.0, 0.9698, -0.2438, 0.0, 0.9698, 0.0, 0.9943, 0.1066, 0.0, 0.9943, 0.1066, 0.0, 0.9943, 0.1066, 0.0, -0.2438, 0.9698, 0.0, -0.2438, 0.9698, 0.0, -0.2438, 0.9698, -0.1312, -0.08316, 0.9879, -0.1312, -0.08316, 0.9879, -0.1312, -0.08316, 0.9879, -0.1228, -0.1624, 0.9791, -0.1228, -0.1624, 0.9791, -0.1228, -0.1624, 0.9791, -0.1228, -0.1624, 0.9791, -0.1228, -0.1624, 0.9791, -0.1228, -0.1624, 0.9791, -0.1312, -0.08318, 0.9879, -0.1312, -0.08318, 0.9879, -0.1312, -0.08318, 0.9879, 0.0, 0.9943, 0.1066, 0.0, 0.9943, 0.1066, 0.0, 0.9943, 0.1066, -0.3549, 0.8462, 0.3975, -0.3549, 0.8462, 0.3975, -0.3549, 0.8462, 0.3975, -0.7723, 0.0, -0.6353, -0.7723, 0.0, -0.6353, -0.7723, 0.0, -0.6353, -0.1213, -0.9213, 0.3694, -0.1213, -0.9213, 0.3694, -0.1213, -0.9213, 0.3694, 0.0, -0.7723, -0.6353, 0.0, -0.7723, -0.6353, 0.0, -0.7723, -0.6353, 0.2329, -0.9035, 0.3599, 0.2329, -0.9035, 0.3599, 0.2329, -0.9035, 0.3599, -0.2329, 0.9035, 0.3599, -0.2329, 0.9035, 0.3599, -0.2329, 0.9035, 0.3599, -0.8462, -0.3549, 0.3975, -0.8462, -0.3549, 0.3975, -0.8462, -0.3549, 0.3975, 0.9141, -0.2376, 0.3285, 0.9141, -0.2376, 0.3285, 0.9141, -0.2376, 0.3285, 0.3549, -0.8462, 0.3975, 0.3549, -0.8462, 0.3975, 0.3549, -0.8462, 0.3975, 0.5596, -0.4067, 0.7221, 0.5596, -0.4067, 0.7221, 0.5596, -0.4067, 0.7221, 0.5837, 0.3636, 0.726, 0.5837, 0.3636, 0.726, 0.5837, 0.3636, 0.726, -0.5367, 0.4314, 0.7251, -0.5367, 0.4314, 0.7251, -0.5367, 0.4314, 0.7251, 0.0, 0.695, 0.719, 0.0, 0.695, 0.719, 0.0, 0.695, 0.719, 0.695, 0.0, 0.719, 0.695, 0.0, 0.719, 0.695, 0.0, 0.719, 0.5837, -0.3636, 0.726, 0.5837, -0.3636, 0.726, 0.5837, -0.3636, 0.726, 0.0, -0.695, 0.719, 0.0, -0.695, 0.719, 0.0, -0.695, 0.719, -0.5596, -0.4067, 0.7221, -0.5596, -0.4067, 0.7221, -0.5596, -0.4067, 0.7221, 0.5596, 0.4067, 0.7221, 0.5596, 0.4067, 0.7221, 0.5596, 0.4067, 0.7221, -0.5837, -0.3636, 0.726, -0.5837, -0.3636, 0.726, -0.5837, -0.3636, 0.726, -0.6198, 0.2758, 0.7347, -0.6198, 0.2758, 0.7347, -0.6198, 0.2758, 0.7347, -0.695, 0.0, 0.719, -0.695, 0.0, 0.719, -0.695, 0.0, 0.719, -0.9141, 0.2376, 0.3285, -0.9141, 0.2376, 0.3285, -0.9141, 0.2376, 0.3285, 0.0, -1.0, 0.0, 0.0, -1.0, 0.0, 0.0, -1.0, 0.0, 0.0, 0.0, -1.0, 0.0, 0.0, -1.0, 0.0, 0.0, -1.0, 0.0, 0.6836, -0.7299, 0.0, 0.6836, -0.7299, 0.0, 0.6836, -0.7299, 0.0, 0.7723, -0.6353, 0.0, 0.7723, -0.6353, 0.0, 0.7723, -0.6353, 0.0, 0.7723, -0.6353, 0.0, 0.7723, -0.6353, 0.0, 0.7723, -0.6353, 0.7723, 0.0, -0.6353, 0.7723, 0.0, -0.6353, 0.7723, 0.0, -0.6353, -0.5808, 0.4862, -0.6529, -0.5808, 0.4862, -0.6529, -0.5808, 0.4862, -0.6529, -0.5808, -0.4862, -0.6529, -0.5808, -0.4862, -0.6529, -0.5808, -0.4862, -0.6529, 0.4862, -0.5808, -0.6529, 0.4862, -0.5808, -0.6529, 0.4862, -0.5808, -0.6529, 0.5808, 0.4862, -0.6529, 0.5808, 0.4862, -0.6529, 0.5808, 0.4862, -0.6529, 1.0, 0.0, 0.0, 1.0, 0.0, 0.0, 1.0, 0.0, 0.0, 0.0, 0.0, -1.0, 0.0, 0.0, -1.0, 0.0, 0.0, -1.0, -0.9943, 0.0, 0.1066, -0.9943, 0.0, 0.1066, -0.9943, 0.0, 0.1066, -0.9943, 0.0, 0.1066, -0.9943, 0.0, 0.1066, -0.9943, 0.0, 0.1066, -0.9657, 0.2444, -0.08754, -0.9657, 0.2444, -0.08754, -0.9657, 0.2444, -0.08754, -0.6135, 0.7746, 0.1538, -0.6135, 0.7746, 0.1538, -0.6135, 0.7746, 0.1538, 0.6135, -0.7746, 0.1538, 0.6135, -0.7746, 0.1538, 0.6135, -0.7746, 0.1538, 0.7746, -0.6135, 0.1538, 0.7746, -0.6135, 0.1538, 0.7746, -0.6135, 0.1538, 0.2444, -0.9657, -0.08754, 0.2444, -0.9657, -0.08754, 0.2444, -0.9657, -0.08754, 0.7746, 0.6135, 0.1538, 0.7746, 0.6135, 0.1538, 0.7746, 0.6135, 0.1538, 0.6135, 0.7746, 0.1538, 0.6135, 0.7746, 0.1538, 0.6135, 0.7746, 0.1538, 0.2444, 0.9657, -0.08754, 0.2444, 0.9657, -0.08754, 0.2444, 0.9657, -0.08754, 0.9657, 0.2444, -0.08754, 0.9657, 0.2444, -0.08754, 0.9657, 0.2444, -0.08754, -0.7746, 0.6135, 0.1538, -0.7746, 0.6135, 0.1538, -0.7746, 0.6135, 0.1538, -0.2444, 0.9657, -0.08754, -0.2444, 0.9657, -0.08754, -0.2444, 0.9657, -0.08754, 0.9657, -0.2444, -0.08754, 0.9657, -0.2444, -0.08754, 0.9657, -0.2444, -0.08754, -0.9657, -0.2444, -0.08754, -0.9657, -0.2444, -0.08754, -0.9657, -0.2444, -0.08754, -0.6135, -0.7746, 0.1538, -0.6135, -0.7746, 0.1538, -0.6135, -0.7746, 0.1538, -0.7746, -0.6135, 0.1538, -0.7746, -0.6135, 0.1538, -0.7746, -0.6135, 0.1538, -0.2444, -0.9657, -0.08754, -0.2444, -0.9657, -0.08754, -0.2444, -0.9657, -0.08754, -1.0, 0.0, 0.0, -1.0, 0.0, 0.0, -1.0, 0.0, 0.0])] * 3)])
me_cube_004 = bpy.data.meshes.new('Cube.004')
me_cube_004.from_pydata([(0.09149, 0.09149, -0.4996), (0.09149, -0.09149, -0.4996), (-0.09149, 0.09149, -0.4996), (-0.09149, -0.09149, -0.4996), (-0.07712, 0.07712, -0.3721), (0.07712, 0.07712, -0.3721), (-0.07712, -0.07712, -0.3721), (0.07712, -0.07712, -0.3721), (0.1444, 0.0, -0.3263), (-0.1444, 0.0, -0.3263), (0.09149, 0.0, -0.3907), (0.0, -0.1444, -0.3263), (0.0, 0.1444, -0.3263), (-0.07221, -0.1444, -0.3263), (-0.04574, -0.09149, -0.3907), (-0.07221, 0.1444, -0.3263), (-0.04574, 0.09149, -0.3907), (0.07221, -0.1444, -0.3263), (-0.1444, 0.07221, -0.3263), (0.04574, -0.09149, -0.3907), (-0.09149, 0.04574, -0.3907), (0.07221, 0.1444, -0.3263), (0.04574, 0.09149, -0.3907), (-0.1444, -0.07221, -0.3263), (-0.09149, -0.04574, -0.3907), (0.1444, 0.07221, -0.3263), (0.09149, 0.04574, -0.3907), (0.1444, -0.07221, -0.3263), (0.09149, -0.04574, -0.3907), (-0.1365, -0.1365, -0.275), (0.1365, -0.1365, -0.275), (-0.1365, 0.1365, -0.275), (0.1365, 0.1365, -0.275), (-0.07218, -0.07218, -0.1552), (0.07218, -0.07218, -0.1552), (-0.07218, 0.07218, -0.1552), (0.07218, 0.07218, -0.1552), (-0.05127, 0.2051, -0.2695), (-0.02711, 0.1084, -0.1582), (0.05127, 0.2051, -0.2695), (0.02711, 0.1084, -0.1582), (-0.2051, 0.05127, -0.2695), (-0.1084, 0.02711, -0.1582), (-0.2051, -0.05127, -0.2695), (-0.1084, -0.02711, -0.1582), (-0.05127, -0.2051, -0.2695), (-0.02711, -0.1084, -0.1582), (0.05127, -0.2051, -0.2695), (0.02711, -0.1084, -0.1582), (0.2051, -0.05127, -0.2695), (0.1084, -0.02711, -0.1582), (0.2051, 0.05127, -0.2695), (0.1084, 0.02711, -0.1582), (-0.1502, -0.2836, -0.2893), (-0.1723, -0.254, -0.2897), (-0.2726, -0.163, -0.2965), (-0.2875, -0.1327, -0.2934), (-0.2875, 0.1327, -0.2934), (-0.2726, 0.163, -0.2965), (-0.3194, -0.01682, -0.2983), (-0.3194, 0.01682, -0.2983), (0.2875, -0.1327, -0.2934), (0.2726, -0.163, -0.2965), (0.1723, -0.254, -0.2897), (0.1502, -0.2836, -0.2893), (-0.1723, 0.254, -0.2897), (-0.1502, 0.2836, -0.2893), (-0.01682, 0.3194, -0.2983), (0.01682, 0.3194, -0.2983), (0.01682, -0.3194, -0.2983), (-0.01682, -0.3194, -0.2983), (0.2726, 0.163, -0.2965), (0.2875, 0.1327, -0.2934), (0.3194, 0.01682, -0.2983), (0.3194, -0.01682, -0.2983), (0.1502, 0.2836, -0.2893), (0.1723, 0.254, -0.2897), (-0.08759, -0.1228, -0.1489), (-0.07138, -0.1436, -0.1493), (-0.1454, -0.06356, -0.1475), (-0.1338, -0.0842, -0.1455), (-0.1338, 0.0842, -0.1455), (-0.1454, 0.06356, -0.1475), (-0.1609, 0.01132, -0.145), (-0.1609, -0.01132, -0.145), (0.1338, -0.0842, -0.1455), (0.1454, -0.06356, -0.1475), (0.07138, -0.1436, -0.1493), (0.08759, -0.1228, -0.1489), (-0.07138, 0.1436, -0.1493), (-0.08759, 0.1228, -0.1489), (0.01132, 0.1609, -0.145), (-0.01132, 0.1609, -0.145), (-0.01132, -0.1609, -0.145), (0.01132, -0.1609, -0.145), (0.1454, 0.06356, -0.1475), (0.1338, 0.0842, -0.1455), (0.1609, -0.01132, -0.145), (0.1609, 0.01132, -0.145), (0.08759, 0.1228, -0.1489), (0.07138, 0.1436, -0.1493)], [], [(24, 2, 3), (0, 26, 10), (4, 15, 16), (18, 4, 20), (1, 28, 7), (21, 5, 22), (3, 14, 6), (19, 17, 11), (26, 0, 5), (24, 23, 9), (7, 17, 19), (8, 26, 25), (24, 3, 6), (3, 19, 14), (20, 4, 2), (2, 4, 16), (12, 21, 22), (6, 14, 13), (25, 26, 5), (22, 5, 0), (1, 7, 19), (7, 28, 27), (23, 24, 6), (37, 89, 38), (17, 64, 47), (69, 11, 47), (57, 18, 41), (55, 23, 29), (67, 12, 37), (45, 78, 53), (73, 8, 51), (43, 79, 44), (49, 86, 61), (31, 90, 65), (47, 87, 48), (47, 94, 69), (59, 9, 43), (75, 21, 39), (51, 95, 52), (51, 98, 73), (71, 25, 32), (15, 66, 37), (8, 74, 49), (11, 70, 45), (37, 92, 67), (65, 15, 31), (13, 54, 29), (30, 88, 63), (25, 72, 51), (23, 56, 43), (41, 82, 57), (43, 84, 59), (39, 100, 75), (27, 62, 30), (31, 81, 35), (12, 68, 39), (39, 91, 40), (21, 76, 32), (50, 52, 36), (18, 58, 31), (41, 83, 42), (9, 60, 41), (30, 85, 34), (53, 13, 45), (29, 80, 55), (32, 96, 71), (45, 93, 46), (61, 27, 49), (63, 17, 30), (32, 99, 36), (49, 97, 50), (59, 60, 9), (69, 70, 11), (63, 64, 17), (61, 62, 27), (73, 74, 8), (71, 72, 25), (75, 76, 21), (67, 68, 12), (65, 66, 15), (55, 56, 23), (53, 54, 13), (87, 63, 88), (72, 96, 95), (65, 89, 66), (68, 92, 91), (73, 97, 74), (85, 61, 86), (69, 93, 70), (54, 78, 77), (76, 100, 99), (56, 80, 79), (57, 81, 58), (84, 60, 59), (29, 77, 33), (8, 28, 10), (37, 66, 89), (27, 8, 49), (13, 14, 11), (23, 43, 9), (12, 39, 21), (45, 46, 78), (24, 20, 2), (43, 56, 79), (49, 50, 86), (31, 35, 90), (47, 64, 87), (47, 48, 94), (13, 11, 45), (18, 57, 58), (9, 41, 18), (51, 72, 95), (51, 52, 98), (3, 1, 19), (8, 25, 51), (11, 17, 47), (37, 38, 92), (31, 4, 18), (6, 29, 23), (30, 34, 88), (28, 1, 10), (9, 18, 20), (41, 42, 82), (43, 44, 84), (39, 40, 100), (7, 30, 17), (31, 58, 81), (8, 10, 26), (39, 68, 91), (5, 32, 25), (33, 77, 46), (77, 78, 46), (46, 93, 94), (79, 80, 44), (80, 33, 44), (83, 84, 44), (46, 94, 48), (44, 33, 42), (33, 46, 48), (42, 33, 35), (42, 83, 44), (81, 82, 42), (89, 90, 38), (90, 35, 38), (35, 81, 42), (48, 87, 88), (33, 48, 34), (35, 33, 34), (48, 88, 34), (34, 85, 50), (85, 86, 50), (50, 97, 98), (91, 92, 38), (38, 35, 36), (35, 34, 36), (50, 98, 52), (34, 50, 36), (40, 91, 38), (99, 100, 40), (95, 96, 52), (96, 36, 52), (36, 99, 40), (40, 38, 36), (41, 60, 83), (20, 24, 9), (30, 62, 85), (14, 19, 11), (29, 33, 80), (32, 36, 96), (45, 70, 93), (1, 0, 10), (32, 76, 99), (49, 74, 97), (87, 64, 63), (72, 71, 96), (65, 90, 89), (68, 67, 92), (73, 98, 97), (85, 62, 61), (69, 94, 93), (54, 53, 78), (76, 75, 100), (56, 55, 80), (57, 82, 81), (84, 83, 60), (29, 54, 77), (22, 2, 16), (2, 1, 3), (12, 15, 37), (22, 16, 12), (16, 15, 12), (8, 27, 28), (31, 15, 4), (6, 13, 29), (7, 27, 30), (5, 21, 32), (22, 0, 2), (2, 0, 1)])
_uv = me_cube_004.uv_layers.new(name='UVMap')
_uv.uv.foreach_set('vector', [0.6446, 0.426, 0.6446, 0.6347, 0.6446, 0.3565, 0.3653, 0.6347, 0.3653, 0.5651, 0.3653, 0.4956, 0.6227, 0.6128, 0.6152, 0.7151, 0.5748, 0.6347, 0.7254, 0.6054, 0.6227, 0.6128, 0.6446, 0.5651, 0.3653, 0.3565, 0.3653, 0.426, 0.3873, 0.3783, 0.3948, 0.7151, 0.3873, 0.6128, 0.4352, 0.6347, 0.6446, 0.3565, 0.5748, 0.3565, 0.6227, 0.3783, 0.4352, 0.3565, 0.3948, 0.276, 0.505, 0.276, 0.3653, 0.5651, 0.3653, 0.6347, 0.3873, 0.6128, 0.6446, 0.426, 0.7254, 0.3858, 0.7254, 0.4956, 0.3873, 0.3783, 0.3948, 0.276, 0.4352, 0.3565, 0.2845, 0.4956, 0.3653, 0.5651, 0.2845, 0.6054, 0.6446, 0.426, 0.6446, 0.3565, 0.6227, 0.3783, 0.6446, 0.3565, 0.4352, 0.3565, 0.5748, 0.3565, 0.6446, 0.5651, 0.6227, 0.6128, 0.6446, 0.6347, 0.6446, 0.6347, 0.6227, 0.6128, 0.5748, 0.6347, 0.505, 0.7151, 0.3948, 0.7151, 0.4352, 0.6347, 0.6227, 0.3783, 0.5748, 0.3565, 0.6152, 0.276, 0.2845, 0.6054, 0.3653, 0.5651, 0.3873, 0.6128, 0.4352, 0.6347, 0.3873, 0.6128, 0.3653, 0.6347, 0.3653, 0.3565, 0.3873, 0.3783, 0.4352, 0.3565, 0.3873, 0.3783, 0.3653, 0.426, 0.2845, 0.3858, 0.7254, 0.3858, 0.6446, 0.426, 0.6227, 0.3783, 0.5832, 0.8073, 0.6139, 0.7139, 0.5464, 0.6604, 0.3948, 0.276, 0.2757, 0.06441, 0.4267, 0.1838, 0.4793, 0.009997, 0.505, 0.276, 0.4267, 0.1838, 0.9439, 0.6973, 0.7254, 0.6054, 0.818, 0.5735, 0.921, 0.2478, 0.7254, 0.3858, 0.7133, 0.2881, 0.5307, 0.9811, 0.505, 0.7151, 0.5832, 0.8073, 0.5832, 0.1838, 0.6139, 0.2773, 0.7342, 0.06441, 0.01741, 0.5211, 0.2845, 0.4956, 0.192, 0.5735, 0.818, 0.4176, 0.7269, 0.399, 0.6705, 0.4544, 0.192, 0.4176, 0.2831, 0.399, 0.06608, 0.2939, 0.7133, 0.7031, 0.6387, 0.6822, 0.768, 0.8817, 0.4267, 0.1838, 0.396, 0.2773, 0.4636, 0.3307, 0.4267, 0.1838, 0.4877, 0.251, 0.4793, 0.009997, 0.9926, 0.47, 0.7254, 0.4956, 0.818, 0.4176, 0.2757, 0.9267, 0.3948, 0.7151, 0.4267, 0.8073, 0.192, 0.5735, 0.2831, 0.5922, 0.3394, 0.5368, 0.192, 0.5735, 0.2595, 0.5128, 0.01741, 0.5211, 0.08893, 0.7434, 0.2845, 0.6054, 0.2967, 0.7031, 0.6152, 0.7151, 0.7342, 0.9267, 0.5832, 0.8073, 0.2845, 0.4956, 0.01741, 0.47, 0.192, 0.4176, 0.505, 0.276, 0.5307, 0.009996, 0.5832, 0.1838, 0.5832, 0.8073, 0.5223, 0.7401, 0.5307, 0.9811, 0.768, 0.8817, 0.6152, 0.7151, 0.7133, 0.7031, 0.6152, 0.276, 0.768, 0.1095, 0.7133, 0.2881, 0.2967, 0.2881, 0.3713, 0.309, 0.242, 0.1095, 0.2845, 0.6054, 0.06608, 0.6973, 0.192, 0.5735, 0.7254, 0.3858, 0.9439, 0.2939, 0.818, 0.4176, 0.818, 0.5735, 0.7269, 0.5922, 0.9439, 0.6973, 0.818, 0.4176, 0.7505, 0.4784, 0.9926, 0.47, 0.4267, 0.8073, 0.396, 0.7139, 0.2757, 0.9267, 0.2845, 0.3858, 0.08893, 0.2478, 0.2967, 0.2881, 0.7133, 0.7031, 0.7093, 0.6236, 0.6152, 0.6053, 0.505, 0.7151, 0.4793, 0.9811, 0.4267, 0.8073, 0.4267, 0.8073, 0.4877, 0.7401, 0.4636, 0.6604, 0.3948, 0.7151, 0.242, 0.8817, 0.2967, 0.7031, 0.3394, 0.4544, 0.3394, 0.5368, 0.3948, 0.6053, 0.7254, 0.6054, 0.921, 0.7434, 0.7133, 0.7031, 0.818, 0.5735, 0.7505, 0.5128, 0.6705, 0.5368, 0.7254, 0.4956, 0.9926, 0.5211, 0.818, 0.5735, 0.2967, 0.2881, 0.3007, 0.3676, 0.3948, 0.3858, 0.7342, 0.06441, 0.6152, 0.276, 0.5832, 0.1838, 0.7133, 0.2881, 0.7093, 0.3676, 0.921, 0.2478, 0.2967, 0.7031, 0.3007, 0.6236, 0.08893, 0.7434, 0.5832, 0.1838, 0.5223, 0.251, 0.5464, 0.3307, 0.06608, 0.2939, 0.2845, 0.3858, 0.192, 0.4176, 0.242, 0.1095, 0.3948, 0.276, 0.2967, 0.2881, 0.2967, 0.7031, 0.3713, 0.6822, 0.3948, 0.6053, 0.192, 0.4176, 0.2595, 0.4784, 0.3394, 0.4544, 0.9926, 0.47, 0.9926, 0.5211, 0.7254, 0.4956, 0.4793, 0.009997, 0.5307, 0.009996, 0.505, 0.276, 0.242, 0.1095, 0.2757, 0.06441, 0.3948, 0.276, 0.06608, 0.2939, 0.08893, 0.2478, 0.2845, 0.3858, 0.01741, 0.5211, 0.01741, 0.47, 0.2845, 0.4956, 0.08893, 0.7434, 0.06608, 0.6973, 0.2845, 0.6054, 0.2757, 0.9267, 0.242, 0.8817, 0.3948, 0.7151, 0.5307, 0.9811, 0.4793, 0.9811, 0.505, 0.7151, 0.768, 0.8817, 0.7342, 0.9267, 0.6152, 0.7151, 0.921, 0.2478, 0.9439, 0.2939, 0.7254, 0.3858, 0.7342, 0.06441, 0.768, 0.1095, 0.6152, 0.276, 0.396, 0.2773, 0.242, 0.1095, 0.3713, 0.309, 0.06608, 0.6973, 0.3007, 0.6236, 0.2831, 0.5922, 0.768, 0.8817, 0.6139, 0.7139, 0.7342, 0.9267, 0.4793, 0.9811, 0.5223, 0.7401, 0.4877, 0.7401, 0.01741, 0.5211, 0.2595, 0.4784, 0.01741, 0.47, 0.3007, 0.3676, 0.06608, 0.2939, 0.2831, 0.399, 0.4793, 0.009997, 0.5223, 0.251, 0.5307, 0.009996, 0.768, 0.1095, 0.6139, 0.2773, 0.6387, 0.309, 0.242, 0.8817, 0.396, 0.7139, 0.3713, 0.6822, 0.9439, 0.2939, 0.7093, 0.3676, 0.7269, 0.399, 0.9439, 0.6973, 0.7093, 0.6236, 0.921, 0.7434, 0.7505, 0.4784, 0.9926, 0.5211, 0.9926, 0.47, 0.7133, 0.2881, 0.6387, 0.309, 0.6152, 0.3858, 0.2845, 0.4956, 0.3653, 0.426, 0.3653, 0.4956, 0.5832, 0.8073, 0.7342, 0.9267, 0.6139, 0.7139, 0.2845, 0.3858, 0.2845, 0.4956, 0.192, 0.4176, 0.6152, 0.276, 0.5748, 0.3565, 0.505, 0.276, 0.7254, 0.3858, 0.818, 0.4176, 0.7254, 0.4956, 0.505, 0.7151, 0.4267, 0.8073, 0.3948, 0.7151, 0.5832, 0.1838, 0.5464, 0.3307, 0.6139, 0.2773, 0.6446, 0.426, 0.6446, 0.5651, 0.6446, 0.6347, 0.818, 0.4176, 0.9439, 0.2939, 0.7269, 0.399, 0.192, 0.4176, 0.3394, 0.4544, 0.2831, 0.399, 0.7133, 0.7031, 0.6152, 0.6053, 0.6387, 0.6822, 0.4267, 0.1838, 0.2757, 0.06441, 0.396, 0.2773, 0.4267, 0.1838, 0.4636, 0.3307, 0.4877, 0.251, 0.6152, 0.276, 0.505, 0.276, 0.5832, 0.1838, 0.7254, 0.6054, 0.9439, 0.6973, 0.921, 0.7434, 0.7254, 0.4956, 0.818, 0.5735, 0.7254, 0.6054, 0.192, 0.5735, 0.06608, 0.6973, 0.2831, 0.5922, 0.192, 0.5735, 0.3394, 0.5368, 0.2595, 0.5128, 0.6446, 0.3565, 0.3653, 0.3565, 0.4352, 0.3565, 0.2845, 0.4956, 0.2845, 0.6054, 0.192, 0.5735, 0.505, 0.276, 0.3948, 0.276, 0.4267, 0.1838, 0.5832, 0.8073, 0.5464, 0.6604, 0.5223, 0.7401, 0.7133, 0.7031, 0.6227, 0.6128, 0.7254, 0.6054, 0.6227, 0.3783, 0.7133, 0.2881, 0.7254, 0.3858, 0.2967, 0.2881, 0.3948, 0.3858, 0.3713, 0.309, 0.3653, 0.426, 0.3653, 0.3565, 0.3653, 0.4956, 0.7254, 0.4956, 0.7254, 0.6054, 0.6446, 0.5651, 0.818, 0.5735, 0.6705, 0.5368, 0.7269, 0.5922, 0.818, 0.4176, 0.6705, 0.4544, 0.7505, 0.4784, 0.4267, 0.8073, 0.4636, 0.6604, 0.396, 0.7139, 0.3873, 0.3783, 0.2967, 0.2881, 0.3948, 0.276, 0.7133, 0.7031, 0.921, 0.7434, 0.7093, 0.6236, 0.2845, 0.4956, 0.3653, 0.4956, 0.3653, 0.5651, 0.4267, 0.8073, 0.4793, 0.9811, 0.4877, 0.7401, 0.3873, 0.6128, 0.2967, 0.7031, 0.2845, 0.6054, 0.6152, 0.3858, 0.6387, 0.309, 0.5464, 0.3307, 0.6387, 0.309, 0.6139, 0.2773, 0.5464, 0.3307, 0.5464, 0.3307, 0.5223, 0.251, 0.4877, 0.251, 0.7269, 0.399, 0.7093, 0.3676, 0.6705, 0.4544, 0.7093, 0.3676, 0.6152, 0.3858, 0.6705, 0.4544, 0.7505, 0.5128, 0.7505, 0.4784, 0.6705, 0.4544, 0.5464, 0.3307, 0.4877, 0.251, 0.4636, 0.3307, 0.6705, 0.4544, 0.6152, 0.3858, 0.6705, 0.5368, 0.6152, 0.3858, 0.5464, 0.3307, 0.4636, 0.3307, 0.6705, 0.5368, 0.6152, 0.3858, 0.6152, 0.6053, 0.6705, 0.5368, 0.7505, 0.5128, 0.6705, 0.4544, 0.7093, 0.6236, 0.7269, 0.5922, 0.6705, 0.5368, 0.6139, 0.7139, 0.6387, 0.6822, 0.5464, 0.6604, 0.6387, 0.6822, 0.6152, 0.6053, 0.5464, 0.6604, 0.6152, 0.6053, 0.7093, 0.6236, 0.6705, 0.5368, 0.4636, 0.3307, 0.396, 0.2773, 0.3713, 0.309, 0.6152, 0.3858, 0.4636, 0.3307, 0.3948, 0.3858, 0.6152, 0.6053, 0.6152, 0.3858, 0.3948, 0.3858, 0.4636, 0.3307, 0.3713, 0.309, 0.3948, 0.3858, 0.3948, 0.3858, 0.3007, 0.3676, 0.3394, 0.4544, 0.3007, 0.3676, 0.2831, 0.399, 0.3394, 0.4544, 0.3394, 0.4544, 0.2595, 0.4784, 0.2595, 0.5128, 0.4877, 0.7401, 0.5223, 0.7401, 0.5464, 0.6604, 0.5464, 0.6604, 0.6152, 0.6053, 0.3948, 0.6053, 0.6152, 0.6053, 0.3948, 0.3858, 0.3948, 0.6053, 0.3394, 0.4544, 0.2595, 0.5128, 0.3394, 0.5368, 0.3948, 0.3858, 0.3394, 0.4544, 0.3948, 0.6053, 0.4636, 0.6604, 0.4877, 0.7401, 0.5464, 0.6604, 0.3713, 0.6822, 0.396, 0.7139, 0.4636, 0.6604, 0.2831, 0.5922, 0.3007, 0.6236, 0.3394, 0.5368, 0.3007, 0.6236, 0.3948, 0.6053, 0.3394, 0.5368, 0.3948, 0.6053, 0.3713, 0.6822, 0.4636, 0.6604, 0.4636, 0.6604, 0.5464, 0.6604, 0.3948, 0.6053, 0.818, 0.5735, 0.9926, 0.5211, 0.7505, 0.5128, 0.6446, 0.5651, 0.6446, 0.426, 0.7254, 0.4956, 0.2967, 0.2881, 0.08893, 0.2478, 0.3007, 0.3676, 0.5748, 0.3565, 0.4352, 0.3565, 0.505, 0.276, 0.7133, 0.2881, 0.6152, 0.3858, 0.7093, 0.3676, 0.2967, 0.7031, 0.3948, 0.6053, 0.3007, 0.6236, 0.5832, 0.1838, 0.5307, 0.009996, 0.5223, 0.251, 0.3653, 0.3565, 0.3653, 0.6347, 0.3653, 0.4956, 0.2967, 0.7031, 0.242, 0.8817, 0.3713, 0.6822, 0.192, 0.4176, 0.01741, 0.47, 0.2595, 0.4784, 0.396, 0.2773, 0.2757, 0.06441, 0.242, 0.1095, 0.06608, 0.6973, 0.08893, 0.7434, 0.3007, 0.6236, 0.768, 0.8817, 0.6387, 0.6822, 0.6139, 0.7139, 0.4793, 0.9811, 0.5307, 0.9811, 0.5223, 0.7401, 0.01741, 0.5211, 0.2595, 0.5128, 0.2595, 0.4784, 0.3007, 0.3676, 0.08893, 0.2478, 0.06608, 0.2939, 0.4793, 0.009997, 0.4877, 0.251, 0.5223, 0.251, 0.768, 0.1095, 0.7342, 0.06441, 0.6139, 0.2773, 0.242, 0.8817, 0.2757, 0.9267, 0.396, 0.7139, 0.9439, 0.2939, 0.921, 0.2478, 0.7093, 0.3676, 0.9439, 0.6973, 0.7269, 0.5922, 0.7093, 0.6236, 0.7505, 0.4784, 0.7505, 0.5128, 0.9926, 0.5211, 0.7133, 0.2881, 0.768, 0.1095, 0.6387, 0.309, 0.4352, 0.6347, 0.6446, 0.6347, 0.5748, 0.6347, 0.6446, 0.6347, 0.3653, 0.3565, 0.6446, 0.3565, 0.505, 0.7151, 0.6152, 0.7151, 0.5832, 0.8073, 0.4352, 0.6347, 0.5748, 0.6347, 0.505, 0.7151, 0.5748, 0.6347, 0.6152, 0.7151, 0.505, 0.7151, 0.2845, 0.4956, 0.2845, 0.3858, 0.3653, 0.426, 0.7133, 0.7031, 0.6152, 0.7151, 0.6227, 0.6128, 0.6227, 0.3783, 0.6152, 0.276, 0.7133, 0.2881, 0.3873, 0.3783, 0.2845, 0.3858, 0.2967, 0.2881, 0.3873, 0.6128, 0.3948, 0.7151, 0.2967, 0.7031, 0.4352, 0.6347, 0.3653, 0.6347, 0.6446, 0.6347, 0.6446, 0.6347, 0.3653, 0.6347, 0.3653, 0.3565])
me_cube_004.materials.append(mat_material_005)
me_cube_004.update()
me_cube_004.normals_split_custom_set([tuple(v) for v in zip(*[iter([-1.0, 0.0, 0.0, -1.0, 0.0, 0.0, -1.0, 0.0, 0.0, 1.0, 0.0, 0.0, 1.0, 0.0, 0.0, 1.0, 0.0, 0.0, -0.5995, 0.4795, -0.6409, -0.5995, 0.4795, -0.6409, -0.5995, 0.4795, -0.6409, -0.4795, 0.5995, -0.6409, -0.4795, 0.5995, -0.6409, -0.4795, 0.5995, -0.6409, 0.9293, -0.3405, 0.143, 0.9293, -0.3405, 0.143, 0.9293, -0.3405, 0.143, 0.5995, 0.4795, -0.6409, 0.5995, 0.4795, -0.6409, 0.5995, 0.4795, -0.6409, -0.3405, -0.9293, 0.143, -0.3405, -0.9293, 0.143, -0.3405, -0.9293, 0.143, 0.0, -0.7723, -0.6353, 0.0, -0.7723, -0.6353, 0.0, -0.7723, -0.6353, 0.9293, 0.3405, 0.143, 0.9293, 0.3405, 0.143, 0.9293, 0.3405, 0.143, -0.7723, 0.0, -0.6353, -0.7723, 0.0, -0.6353, -0.7723, 0.0, -0.6353, 0.5995, -0.4795, -0.6409, 0.5995, -0.4795, -0.6409, 0.5995, -0.4795, -0.6409, 0.7723, 0.0, -0.6353, 0.7723, 0.0, -0.6353, 0.7723, 0.0, -0.6353, -0.9293, -0.3405, 0.143, -0.9293, -0.3405, 0.143, -0.9293, -0.3405, 0.143, 0.0, -1.0, 0.0, 0.0, -1.0, 0.0, 0.0, -1.0, 0.0, -0.9293, 0.3405, 0.143, -0.9293, 0.3405, 0.143, -0.9293, 0.3405, 0.143, -0.3405, 0.9293, 0.143, -0.3405, 0.9293, 0.143, -0.3405, 0.9293, 0.143, 0.0, 0.7723, -0.6353, 0.0, 0.7723, -0.6353, 0.0, 0.7723, -0.6353, -0.5995, -0.4795, -0.6409, -0.5995, -0.4795, -0.6409, -0.5995, -0.4795, -0.6409, 0.4795, 0.5995, -0.6409, 0.4795, 0.5995, -0.6409, 0.4795, 0.5995, -0.6409, 0.3405, 0.9293, 0.143, 0.3405, 0.9293, 0.143, 0.3405, 0.9293, 0.143, 0.3405, -0.9293, 0.143, 0.3405, -0.9293, 0.143, 0.3405, -0.9293, 0.143, 0.4795, -0.5995, -0.6409, 0.4795, -0.5995, -0.6409, 0.4795, -0.5995, -0.6409, -0.4795, -0.5995, -0.6409, -0.4795, -0.5995, -0.6409, -0.4795, -0.5995, -0.6409, 0.6108, 0.6588, 0.4392, 0.6108, 0.6588, 0.4392, 0.6108, 0.6588, 0.4392, -0.5219, -0.4801, -0.7051, -0.5219, -0.4801, -0.7051, -0.5219, -0.4801, -0.7051, 0.7189, -0.04215, -0.6939, 0.7189, -0.04215, -0.6939, 0.7189, -0.04215, -0.6939, -0.4145, -0.6161, -0.6698, -0.4145, -0.6161, -0.6698, -0.4145, -0.6161, -0.6698, 0.2366, -0.5878, -0.7736, 0.2366, -0.5878, -0.7736, 0.2366, -0.5878, -0.7736, -0.7189, 0.04215, -0.6939, -0.7189, 0.04215, -0.6939, -0.7189, 0.04215, -0.6939, 0.494, -0.7378, 0.46, 0.494, -0.7378, 0.46, 0.494, -0.7378, 0.46, 0.04215, 0.7189, -0.6939, 0.04215, 0.7189, -0.6939, 0.04215, 0.7189, -0.6939, -0.5986, 0.7132, 0.3647, -0.5986, 0.7132, 0.3647, -0.5986, 0.7132, 0.3647, 0.6995, 0.591, 0.4018, 0.6995, 0.591, 0.4018, 0.6995, 0.591, 0.4018, -0.9141, -0.2376, 0.3285, -0.9141, -0.2376, 0.3285, -0.9141, -0.2376, 0.3285, -0.6108, -0.6588, 0.4392, -0.6108, -0.6588, 0.4392, -0.6108, -0.6588, 0.4392, 0.8462, -0.3549, 0.3975, 0.8462, -0.3549, 0.3975, 0.8462, -0.3549, 0.3975, -0.04215, -0.7189, -0.6939, -0.04215, -0.7189, -0.6939, -0.04215, -0.7189, -0.6939, -0.5219, 0.4801, -0.7051, -0.5219, 0.4801, -0.7051, -0.5219, 0.4801, -0.7051, 0.5986, -0.7132, 0.3647, 0.5986, -0.7132, 0.3647, 0.5986, -0.7132, 0.3647, 0.3549, 0.8462, 0.3975, 0.3549, 0.8462, 0.3975, 0.3549, 0.8462, 0.3975, -0.2366, 0.5878, -0.7736, -0.2366, 0.5878, -0.7736, -0.2366, 0.5878, -0.7736, 0.5219, 0.4801, -0.7051, 0.5219, 0.4801, -0.7051, 0.5219, 0.4801, -0.7051, 0.04215, -0.7189, -0.6939, 0.04215, -0.7189, -0.6939, 0.04215, -0.7189, -0.6939, -0.7189, -0.04215, -0.6939, -0.7189, -0.04215, -0.6939, -0.7189, -0.04215, -0.6939, -0.8462, 0.3549, 0.3975, -0.8462, 0.3549, 0.3975, -0.8462, 0.3549, 0.3975, -0.5792, -0.2723, -0.7684, -0.5792, -0.2723, -0.7684, -0.5792, -0.2723, -0.7684, -0.5792, 0.2723, -0.7684, -0.5792, 0.2723, -0.7684, -0.5792, 0.2723, -0.7684, 0.9141, 0.2376, 0.3285, 0.9141, 0.2376, 0.3285, 0.9141, 0.2376, 0.3285, 0.4145, -0.6161, -0.6698, 0.4145, -0.6161, -0.6698, 0.4145, -0.6161, -0.6698, -0.4145, 0.6161, -0.6698, -0.4145, 0.6161, -0.6698, -0.4145, 0.6161, -0.6698, -0.6995, -0.591, 0.4018, -0.6995, -0.591, 0.4018, -0.6995, -0.591, 0.4018, -0.3549, -0.8462, 0.3975, -0.3549, -0.8462, 0.3975, -0.3549, -0.8462, 0.3975, -0.494, 0.7378, 0.46, -0.494, 0.7378, 0.46, -0.494, 0.7378, 0.46, -0.2366, -0.5878, -0.7736, -0.2366, -0.5878, -0.7736, -0.2366, -0.5878, -0.7736, 0.2329, 0.9035, 0.3599, 0.2329, 0.9035, 0.3599, 0.2329, 0.9035, 0.3599, 0.7189, 0.04215, -0.6939, 0.7189, 0.04215, -0.6939, 0.7189, 0.04215, -0.6939, 0.9147, 0.1853, 0.3592, 0.9147, 0.1853, 0.3592, 0.9147, 0.1853, 0.3592, 0.5792, -0.2723, -0.7684, 0.5792, -0.2723, -0.7684, 0.5792, -0.2723, -0.7684, 0.08049, 0.0, 0.9968, 0.08049, 0.0, 0.9968, 0.08049, 0.0, 0.9968, 0.2366, 0.5878, -0.7736, 0.2366, 0.5878, -0.7736, 0.2366, 0.5878, -0.7736, -0.1853, 0.9147, 0.3592, -0.1853, 0.9147, 0.3592, -0.1853, 0.9147, 0.3592, -0.04215, 0.7189, -0.6939, -0.04215, 0.7189, -0.6939, -0.04215, 0.7189, -0.6939, -0.2329, -0.9035, 0.3599, -0.2329, -0.9035, 0.3599, -0.2329, -0.9035, 0.3599, 0.5219, -0.4801, -0.7051, 0.5219, -0.4801, -0.7051, 0.5219, -0.4801, -0.7051, 0.1213, -0.9213, 0.3694, 0.1213, -0.9213, 0.3694, 0.1213, -0.9213, 0.3694, -0.1213, 0.9213, 0.3694, -0.1213, 0.9213, 0.3694, -0.1213, 0.9213, 0.3694, -0.9147, -0.1853, 0.3592, -0.9147, -0.1853, 0.3592, -0.9147, -0.1853, 0.3592, 0.4145, 0.6161, -0.6698, 0.4145, 0.6161, -0.6698, 0.4145, 0.6161, -0.6698, 0.5792, 0.2723, -0.7684, 0.5792, 0.2723, -0.7684, 0.5792, 0.2723, -0.7684, 0.8967, -0.3124, 0.3136, 0.8967, -0.3124, 0.3136, 0.8967, -0.3124, 0.3136, 0.1853, -0.9147, 0.3592, 0.1853, -0.9147, 0.3592, 0.1853, -0.9147, 0.3592, -0.1583, 0.0, -0.9874, -0.1583, 0.0, -0.9874, -0.1583, 0.0, -0.9874, 0.0, -0.1583, -0.9874, 0.0, -0.1583, -0.9874, 0.0, -0.1583, -0.9874, 0.1867, -0.1537, -0.9703, 0.1867, -0.1537, -0.9703, 0.1867, -0.1537, -0.9703, 0.2213, -0.007731, -0.9752, 0.2213, -0.007731, -0.9752, 0.2213, -0.007731, -0.9752, 0.1583, 0.0, -0.9874, 0.1583, 0.0, -0.9874, 0.1583, 0.0, -0.9874, 0.2213, 0.007731, -0.9752, 0.2213, 0.007731, -0.9752, 0.2213, 0.007731, -0.9752, 0.1867, 0.1537, -0.9703, 0.1867, 0.1537, -0.9703, 0.1867, 0.1537, -0.9703, 0.0, 0.1583, -0.9874, 0.0, 0.1583, -0.9874, 0.0, 0.1583, -0.9874, -0.1867, 0.1537, -0.9703, -0.1867, 0.1537, -0.9703, -0.1867, 0.1537, -0.9703, -0.2213, -0.007731, -0.9752, -0.2213, -0.007731, -0.9752, -0.2213, -0.007731, -0.9752, -0.1867, -0.1537, -0.9703, -0.1867, -0.1537, -0.9703, -0.1867, -0.1537, -0.9703, 0.5367, -0.4314, 0.7251, 0.5367, -0.4314, 0.7251, 0.5367, -0.4314, 0.7251, 0.6198, 0.2758, 0.7347, 0.6198, 0.2758, 0.7347, 0.6198, 0.2758, 0.7347, -0.5596, 0.4067, 0.7221, -0.5596, 0.4067, 0.7221, -0.5596, 0.4067, 0.7221, 0.0, 0.695, 0.719, 0.0, 0.695, 0.719, 0.0, 0.695, 0.719, 0.695, 0.0, 0.719, 0.695, 0.0, 0.719, 0.695, 0.0, 0.719, 0.6198, -0.2758, 0.7347, 0.6198, -0.2758, 0.7347, 0.6198, -0.2758, 0.7347, 0.0, -0.695, 0.719, 0.0, -0.695, 0.719, 0.0, -0.695, 0.719, -0.5367, -0.4314, 0.7251, -0.5367, -0.4314, 0.7251, -0.5367, -0.4314, 0.7251, 0.5367, 0.4314, 0.7251, 0.5367, 0.4314, 0.7251, 0.5367, 0.4314, 0.7251, -0.6198, -0.2758, 0.7347, -0.6198, -0.2758, 0.7347, -0.6198, -0.2758, 0.7347, -0.5837, 0.3636, 0.726, -0.5837, 0.3636, 0.726, -0.5837, 0.3636, 0.726, -0.695, 0.0, 0.719, -0.695, 0.0, 0.719, -0.695, 0.0, 0.719, -0.8967, 0.3124, 0.3136, -0.8967, 0.3124, 0.3136, -0.8967, 0.3124, 0.3136, 0.7723, 0.0, -0.6353, 0.7723, 0.0, -0.6353, 0.7723, 0.0, -0.6353, 0.494, 0.7378, 0.46, 0.494, 0.7378, 0.46, 0.494, 0.7378, 0.46, 0.6836, 0.0, -0.7299, 0.6836, 0.0, -0.7299, 0.6836, 0.0, -0.7299, 0.0, -0.7723, -0.6353, 0.0, -0.7723, -0.6353, 0.0, -0.7723, -0.6353, -0.6836, 0.0, -0.7299, -0.6836, 0.0, -0.7299, -0.6836, 0.0, -0.7299, 0.0, 0.6836, -0.7299, 0.0, 0.6836, -0.7299, 0.0, 0.6836, -0.7299, 0.6108, -0.6588, 0.4392, 0.6108, -0.6588, 0.4392, 0.6108, -0.6588, 0.4392, -1.0, 0.0, 0.0, -1.0, 0.0, 0.0, -1.0, 0.0, 0.0, -0.6995, 0.591, 0.4018, -0.6995, 0.591, 0.4018, -0.6995, 0.591, 0.4018, 0.5986, 0.7132, 0.3647, 0.5986, 0.7132, 0.3647, 0.5986, 0.7132, 0.3647, -0.8967, -0.3124, 0.3136, -0.8967, -0.3124, 0.3136, -0.8967, -0.3124, 0.3136, -0.494, -0.7378, 0.46, -0.494, -0.7378, 0.46, -0.494, -0.7378, 0.46, 0.9147, -0.1853, 0.3592, 0.9147, -0.1853, 0.3592, 0.9147, -0.1853, 0.3592, 0.0, -0.6836, -0.7299, 0.0, -0.6836, -0.7299, 0.0, -0.6836, -0.7299, -0.2213, 0.007731, -0.9752, -0.2213, 0.007731, -0.9752, -0.2213, 0.007731, -0.9752, -0.6836, 0.0, -0.7299, -0.6836, 0.0, -0.7299, -0.6836, 0.0, -0.7299, 0.6995, -0.591, 0.4018, 0.6995, -0.591, 0.4018, 0.6995, -0.591, 0.4018, 0.1853, 0.9147, 0.3592, 0.1853, 0.9147, 0.3592, 0.1853, 0.9147, 0.3592, 0.0, -1.0, 0.0, 0.0, -1.0, 0.0, 0.0, -1.0, 0.0, 0.6836, 0.0, -0.7299, 0.6836, 0.0, -0.7299, 0.6836, 0.0, -0.7299, 0.0, -0.6836, -0.7299, 0.0, -0.6836, -0.7299, 0.0, -0.6836, -0.7299, -0.9147, 0.1853, 0.3592, -0.9147, 0.1853, 0.3592, -0.9147, 0.1853, 0.3592, -0.4862, 0.5808, -0.6529, -0.4862, 0.5808, -0.6529, -0.4862, 0.5808, -0.6529, -0.4862, -0.5808, -0.6529, -0.4862, -0.5808, -0.6529, -0.4862, -0.5808, -0.6529, 0.8967, 0.3124, 0.3136, 0.8967, 0.3124, 0.3136, 0.8967, 0.3124, 0.3136, 1.0, 0.0, 0.0, 1.0, 0.0, 0.0, 1.0, 0.0, 0.0, -0.7723, 0.0, -0.6353, -0.7723, 0.0, -0.6353, -0.7723, 0.0, -0.6353, -0.5986, -0.7132, 0.3647, -0.5986, -0.7132, 0.3647, -0.5986, -0.7132, 0.3647, -0.1853, -0.9147, 0.3592, -0.1853, -0.9147, 0.3592, -0.1853, -0.9147, 0.3592, -0.6108, 0.6588, 0.4392, -0.6108, 0.6588, 0.4392, -0.6108, 0.6588, 0.4392, 0.5808, -0.4862, -0.6529, 0.5808, -0.4862, -0.6529, 0.5808, -0.4862, -0.6529, 0.1213, 0.9213, 0.3694, 0.1213, 0.9213, 0.3694, 0.1213, 0.9213, 0.3694, 0.7723, 0.0, -0.6353, 0.7723, 0.0, -0.6353, 0.7723, 0.0, -0.6353, 0.8462, 0.3549, 0.3975, 0.8462, 0.3549, 0.3975, 0.8462, 0.3549, 0.3975, 0.4862, 0.5808, -0.6529, 0.4862, 0.5808, -0.6529, 0.4862, 0.5808, -0.6529, 0.1312, 0.08318, 0.9879, 0.1312, 0.08318, 0.9879, 0.1312, 0.08318, 0.9879, 0.1312, 0.08316, 0.9879, 0.1312, 0.08316, 0.9879, 0.1312, 0.08316, 0.9879, 0.0, 0.2438, 0.9698, 0.0, 0.2438, 0.9698, 0.0, 0.2438, 0.9698, 0.1228, 0.1624, 0.9791, 0.1228, 0.1624, 0.9791, 0.1228, 0.1624, 0.9791, 0.1228, 0.1624, 0.9791, 0.1228, 0.1624, 0.9791, 0.1228, 0.1624, 0.9791, 0.2438, 0.0, 0.9698, 0.2438, 0.0, 0.9698, 0.2438, 0.0, 0.9698, 0.0, 0.2438, 0.9698, 0.0, 0.2438, 0.9698, 0.0, 0.2438, 0.9698, -0.08049, 0.0, 0.9968, -0.08049, 0.0, 0.9968, -0.08049, 0.0, 0.9968, 0.0, -0.08049, 0.9968, 0.0, -0.08049, 0.9968, 0.0, -0.08049, 0.9968, -0.08049, 0.0, 0.9968, -0.08049, 0.0, 0.9968, -0.08049, 0.0, 0.9968, 0.2438, 0.0, 0.9698, 0.2438, 0.0, 0.9698, 0.2438, 0.0, 0.9698, 0.1228, -0.1624, 0.9791, 0.1228, -0.1624, 0.9791, 0.1228, -0.1624, 0.9791, 0.1312, -0.08316, 0.9879, 0.1312, -0.08316, 0.9879, 0.1312, -0.08316, 0.9879, 0.1312, -0.08318, 0.9879, 0.1312, -0.08318, 0.9879, 0.1312, -0.08318, 0.9879, 0.1228, -0.1624, 0.9791, 0.1228, -0.1624, 0.9791, 0.1228, -0.1624, 0.9791, -0.1312, 0.08316, 0.9879, -0.1312, 0.08316, 0.9879, -0.1312, 0.08316, 0.9879, 0.0, -0.08049, 0.9968, 0.0, -0.08049, 0.9968, 0.0, -0.08049, 0.9968, 0.0, 0.0, 1.0, 0.0, 0.0, 1.0, 0.0, 0.0, 1.0, -0.1312, 0.08318, 0.9879, -0.1312, 0.08318, 0.9879, -0.1312, 0.08318, 0.9879, -0.1228, 0.1624, 0.9791, -0.1228, 0.1624, 0.9791, -0.1228, 0.1624, 0.9791, -0.1228, 0.1624, 0.9791, -0.1228, 0.1624, 0.9791, -0.1228, 0.1624, 0.9791, -0.2438, 0.0, 0.9698, -0.2438, 0.0, 0.9698, -0.2438, 0.0, 0.9698, 0.0, -0.2438, 0.9698, 0.0, -0.2438, 0.9698, 0.0, -0.2438, 0.9698, 0.0, 0.08049, 0.9968, 0.0, 0.08049, 0.9968, 0.0, 0.08049, 0.9968, 0.0, 0.0, 1.0, 0.0, 0.0, 1.0, 0.0, 0.0, 1.0, -0.2438, 0.0, 0.9698, -0.2438, 0.0, 0.9698, -0.2438, 0.0, 0.9698, 0.08049, 0.0, 0.9968, 0.08049, 0.0, 0.9968, 0.08049, 0.0, 0.9968, 0.0, -0.2438, 0.9698, 0.0, -0.2438, 0.9698, 0.0, -0.2438, 0.9698, -0.1312, -0.08316, 0.9879, -0.1312, -0.08316, 0.9879, -0.1312, -0.08316, 0.9879, -0.1228, -0.1624, 0.9791, -0.1228, -0.1624, 0.9791, -0.1228, -0.1624, 0.9791, -0.1228, -0.1624, 0.9791, -0.1228, -0.1624, 0.9791, -0.1228, -0.1624, 0.9791, -0.1312, -0.08318, 0.9879, -0.1312, -0.08318, 0.9879, -0.1312, -0.08318, 0.9879, 0.0, 0.08049, 0.9968, 0.0, 0.08049, 0.9968, 0.0, 0.08049, 0.9968, -0.3549, 0.8462, 0.3975, -0.3549, 0.8462, 0.3975, -0.3549, 0.8462, 0.3975, -0.7723, 0.0, -0.6353, -0.7723, 0.0, -0.6353, -0.7723, 0.0, -0.6353, -0.1213, -0.9213, 0.3694, -0.1213, -0.9213, 0.3694, -0.1213, -0.9213, 0.3694, 0.0, -0.7723, -0.6353, 0.0, -0.7723, -0.6353, 0.0, -0.7723, -0.6353, 0.2329, -0.9035, 0.3599, 0.2329, -0.9035, 0.3599, 0.2329, -0.9035, 0.3599, -0.2329, 0.9035, 0.3599, -0.2329, 0.9035, 0.3599, -0.2329, 0.9035, 0.3599, -0.8462, -0.3549, 0.3975, -0.8462, -0.3549, 0.3975, -0.8462, -0.3549, 0.3975, 1.0, 0.0, 0.0, 1.0, 0.0, 0.0, 1.0, 0.0, 0.0, 0.9141, -0.2376, 0.3285, 0.9141, -0.2376, 0.3285, 0.9141, -0.2376, 0.3285, 0.3549, -0.8462, 0.3975, 0.3549, -0.8462, 0.3975, 0.3549, -0.8462, 0.3975, 0.5596, -0.4067, 0.7221, 0.5596, -0.4067, 0.7221, 0.5596, -0.4067, 0.7221, 0.5837, 0.3636, 0.726, 0.5837, 0.3636, 0.726, 0.5837, 0.3636, 0.726, -0.5367, 0.4314, 0.7251, -0.5367, 0.4314, 0.7251, -0.5367, 0.4314, 0.7251, 0.0, 0.695, 0.719, 0.0, 0.695, 0.719, 0.0, 0.695, 0.719, 0.695, 0.0, 0.719, 0.695, 0.0, 0.719, 0.695, 0.0, 0.719, 0.5837, -0.3636, 0.726, 0.5837, -0.3636, 0.726, 0.5837, -0.3636, 0.726, 0.0, -0.695, 0.719, 0.0, -0.695, 0.719, 0.0, -0.695, 0.719, -0.5596, -0.4067, 0.7221, -0.5596, -0.4067, 0.7221, -0.5596, -0.4067, 0.7221, 0.5596, 0.4067, 0.7221, 0.5596, 0.4067, 0.7221, 0.5596, 0.4067, 0.7221, -0.5837, -0.3636, 0.726, -0.5837, -0.3636, 0.726, -0.5837, -0.3636, 0.726, -0.6198, 0.2758, 0.7347, -0.6198, 0.2758, 0.7347, -0.6198, 0.2758, 0.7347, -0.695, 0.0, 0.719, -0.695, 0.0, 0.719, -0.695, 0.0, 0.719, -0.9141, 0.2376, 0.3285, -0.9141, 0.2376, 0.3285, -0.9141, 0.2376, 0.3285, 0.0, 1.0, 0.0, 0.0, 1.0, 0.0, 0.0, 1.0, 0.0, 0.0, 0.0, -1.0, 0.0, 0.0, -1.0, 0.0, 0.0, -1.0, 0.0, 0.6836, -0.7299, 0.0, 0.6836, -0.7299, 0.0, 0.6836, -0.7299, 0.0, 0.7723, -0.6353, 0.0, 0.7723, -0.6353, 0.0, 0.7723, -0.6353, 0.0, 0.7723, -0.6353, 0.0, 0.7723, -0.6353, 0.0, 0.7723, -0.6353, 0.7723, 0.0, -0.6353, 0.7723, 0.0, -0.6353, 0.7723, 0.0, -0.6353, -0.5808, 0.4862, -0.6529, -0.5808, 0.4862, -0.6529, -0.5808, 0.4862, -0.6529, -0.5808, -0.4862, -0.6529, -0.5808, -0.4862, -0.6529, -0.5808, -0.4862, -0.6529, 0.4862, -0.5808, -0.6529, 0.4862, -0.5808, -0.6529, 0.4862, -0.5808, -0.6529, 0.5808, 0.4862, -0.6529, 0.5808, 0.4862, -0.6529, 0.5808, 0.4862, -0.6529, 0.0, 1.0, 0.0, 0.0, 1.0, 0.0, 0.0, 1.0, 0.0, 0.0, 0.0, -1.0, 0.0, 0.0, -1.0, 0.0, 0.0, -1.0])] * 3)])

# ---- objects
ob_light = bpy.data.objects.new('Light', light_light)
ob_camera = bpy.data.objects.new('Camera', cam_camera)
ob_gear2 = bpy.data.objects.new('gear2', me_cube_001)
ob_gear1 = bpy.data.objects.new('gear1', me_cube_004)

# ---- transforms, parenting, visibility, modifiers, constraints
ob_light.location = (4.076, 1.005, 5.904)
ob_light.rotation_euler = (0.6503, 0.05522, 1.866)
ob_light.lock_rotations_4d = False
ob_light.empty_display_type = 'ARROWS'
ob_light.color = (0.0, 0.0, 0.0, 0.0)
ob_light.lineart.crease_threshold = 0.0
ob_camera.location = (7.359, -6.926, 4.958)
ob_camera.rotation_euler = (1.109, 0.0, 0.8149)
ob_camera.lock_rotations_4d = False
ob_camera.empty_display_type = 'ARROWS'
ob_camera.color = (0.0, 0.0, 0.0, 0.0)
ob_camera.display_type = 'WIRE'
ob_camera.lineart.crease_threshold = 0.0
ob_gear2.location = (0.0, 0.0, 0.0)
ob_gear2.rotation_euler = (1.571, -0.0, 0.0)
ob_gear1.location = (0.0, 0.0, 0.0)
ob_gear1.rotation_euler = (1.571, -0.0, 0.0)

# ---- collection membership
col_collection.objects.link(ob_light)
col_collection.objects.link(ob_camera)
col_collection.objects.link(ob_gear2)
col_collection.objects.link(ob_gear1)

# ---- scene / render settings (as saved in the file)
scene.camera = ob_camera
scene.frame_start = 1; scene.frame_end = 250; scene.frame_set(1)
scene.render.engine = 'BLENDER_EEVEE_NEXT'
bpy.context.view_layer.update()
